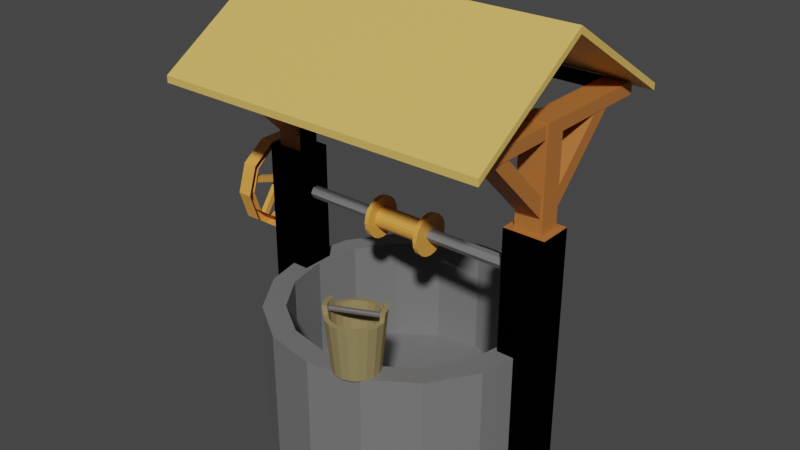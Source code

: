 # Source: pit.blend  (saved by Blender 3.6.13; exported with 4.5.12 LTS)
import bpy
from mathutils import Matrix  # noqa: F401  (used for matrix-valued properties, if any)

bpy.ops.wm.read_factory_settings(use_empty=True)
scene = bpy.context.scene
scene.name = 'Scene'

# ---- collections
col_collection = bpy.data.collections.new('Collection'); scene.collection.children.link(col_collection)

# ---- materials (node trees are filled in below, after node groups)
mat_roller = bpy.data.materials.new('roller')
mat_roller.use_transparent_shadow = False
mat_bucket = bpy.data.materials.new('bucket')
mat_bucket.use_transparent_shadow = False
mat_bucket2 = bpy.data.materials.new('bucket2')
mat_bucket2.use_transparent_shadow = False
mat_main = bpy.data.materials.new('main')
mat_main.use_transparent_shadow = False
mat_wood2 = bpy.data.materials.new('wood2')
mat_wood2.use_transparent_shadow = False
mat_roof = bpy.data.materials.new('roof')
mat_roof.use_transparent_shadow = False

# ---- node groups
ng_auto_smooth = bpy.data.node_groups.new('Auto Smooth', 'GeometryNodeTree')
_s = ng_auto_smooth.interface.new_socket(name='Geometry', in_out='OUTPUT', socket_type='NodeSocketGeometry')
_s = ng_auto_smooth.interface.new_socket(name='Geometry', in_out='INPUT', socket_type='NodeSocketGeometry')
_s = ng_auto_smooth.interface.new_socket(name='Angle', in_out='INPUT', socket_type='NodeSocketFloat')
_s.subtype = 'ANGLE'
_s.min_value = 0.0
_s.max_value = 3.142
ng_auto_smooth.is_modifier = True
_N = ng_auto_smooth.nodes; _L = ng_auto_smooth.links
n0 = _N.new('NodeGroupOutput'); n0.name = 'Group Output'; n0.location = (480, -100)
n1 = _N.new('NodeGroupInput'); n1.name = 'Group Input'; n1.location = (-420, -300)
n2 = _N.new('NodeGroupInput'); n2.name = 'Group Input.001'; n2.location = (-60, -100)
n3 = _N.new('GeometryNodeSetShadeSmooth'); n3.name = 'Set Shade Smooth'; n3.location = (120, -100)
n3.domain = 'EDGE'
n4 = _N.new('GeometryNodeSetShadeSmooth'); n4.name = 'Set Shade Smooth.001'; n4.location = (300, -100)
n5 = _N.new('GeometryNodeInputMeshEdgeAngle'); n5.name = 'Edge Angle'; n5.location = (-420, -220)
n6 = _N.new('GeometryNodeInputEdgeSmooth'); n6.name = 'Is Edge Smooth'; n6.location = (-60, -160)
n7 = _N.new('GeometryNodeInputShadeSmooth'); n7.name = 'Is Face Smooth'; n7.location = (-240, -340)
n8 = _N.new('FunctionNodeBooleanMath'); n8.name = 'Boolean Math'; n8.location = (-60, -220)
n9 = _N.new('FunctionNodeCompare'); n9.name = 'Compare'; n9.location = (-240, -180)
n9.operation = 'LESS_EQUAL'
_L.new(n5.outputs[0], n9.inputs[0])
_L.new(n4.outputs[0], n0.inputs[0])
_L.new(n1.outputs[1], n9.inputs[1])
_L.new(n9.outputs[0], n8.inputs[0])
_L.new(n7.outputs[0], n8.inputs[1])
_L.new(n2.outputs[0], n3.inputs[0])
_L.new(n6.outputs[0], n3.inputs[1])
_L.new(n3.outputs[0], n4.inputs[0])
_L.new(n8.outputs[0], n3.inputs[2])
n0.is_active_output = True

# ---- material node trees
mat_roller.use_nodes = True; mat_roller.node_tree.nodes.clear()
_N = mat_roller.node_tree.nodes; _L = mat_roller.node_tree.links
n0 = _N.new('ShaderNodeBsdfPrincipled'); n0.name = 'Principled BSDF'; n0.location = (10, 300)
n0.distribution = 'GGX'
n0.subsurface_method = 'RANDOM_WALK_SKIN'
n0.inputs[0].default_value = (0.8, 0.3606, 0.06353, 1.0)
n0.inputs[3].default_value = 1.45
n0.inputs[27].default_value = (0.0, 0.0, 0.0, 1.0)
n0.inputs[28].default_value = 1.0
n1 = _N.new('ShaderNodeOutputMaterial'); n1.name = 'Material Output'; n1.location = (300, 300)
_L.new(n0.outputs[0], n1.inputs[0])
n1.is_active_output = True
mat_bucket.use_nodes = True; mat_bucket.node_tree.nodes.clear()
_N = mat_bucket.node_tree.nodes; _L = mat_bucket.node_tree.links
n0 = _N.new('ShaderNodeBsdfPrincipled'); n0.name = 'Principled BSDF'; n0.location = (10, 300)
n0.distribution = 'GGX'
n0.subsurface_method = 'RANDOM_WALK_SKIN'
n0.inputs[0].default_value = (0.2957, 0.2318, 0.1039, 1.0)
n0.inputs[3].default_value = 1.45
n0.inputs[27].default_value = (0.0, 0.0, 0.0, 1.0)
n0.inputs[28].default_value = 1.0
n1 = _N.new('ShaderNodeOutputMaterial'); n1.name = 'Material Output'; n1.location = (300, 300)
_L.new(n0.outputs[0], n1.inputs[0])
n1.is_active_output = True
mat_bucket2.use_nodes = True; mat_bucket2.node_tree.nodes.clear()
_N = mat_bucket2.node_tree.nodes; _L = mat_bucket2.node_tree.links
n0 = _N.new('ShaderNodeBsdfPrincipled'); n0.name = 'Principled BSDF'; n0.location = (10, 300)
n0.distribution = 'GGX'
n0.subsurface_method = 'RANDOM_WALK_SKIN'
n0.inputs[0].default_value = (0.1193, 0.1082, 0.1021, 1.0)
n0.inputs[3].default_value = 1.45
n0.inputs[27].default_value = (0.0, 0.0, 0.0, 1.0)
n0.inputs[28].default_value = 1.0
n1 = _N.new('ShaderNodeOutputMaterial'); n1.name = 'Material Output'; n1.location = (300, 300)
_L.new(n0.outputs[0], n1.inputs[0])
n1.is_active_output = True
mat_main.use_nodes = True; mat_main.node_tree.nodes.clear()
_N = mat_main.node_tree.nodes; _L = mat_main.node_tree.links
n0 = _N.new('ShaderNodeBsdfPrincipled'); n0.name = 'Principled BSDF'; n0.location = (10, 300)
n0.distribution = 'GGX'
n0.subsurface_method = 'RANDOM_WALK_SKIN'
n0.inputs[0].default_value = (0.1734, 0.1734, 0.1734, 1.0)
n0.inputs[3].default_value = 1.45
n0.inputs[27].default_value = (0.0, 0.0, 0.0, 1.0)
n0.inputs[28].default_value = 1.0
n1 = _N.new('ShaderNodeOutputMaterial'); n1.name = 'Material Output'; n1.location = (300, 300)
_L.new(n0.outputs[0], n1.inputs[0])
n1.is_active_output = True
mat_wood2.use_nodes = True; mat_wood2.node_tree.nodes.clear()
_N = mat_wood2.node_tree.nodes; _L = mat_wood2.node_tree.links
n0 = _N.new('ShaderNodeBsdfPrincipled'); n0.name = 'Principled BSDF'; n0.location = (10, 300)
n0.distribution = 'GGX'
n0.subsurface_method = 'RANDOM_WALK_SKIN'
n0.inputs[0].default_value = (0.4672, 0.1608, 0.03677, 1.0)
n0.inputs[3].default_value = 1.45
n0.inputs[27].default_value = (0.0, 0.0, 0.0, 1.0)
n0.inputs[28].default_value = 1.0
n1 = _N.new('ShaderNodeOutputMaterial'); n1.name = 'Material Output'; n1.location = (300, 300)
_L.new(n0.outputs[0], n1.inputs[0])
n1.is_active_output = True
mat_roof.use_nodes = True; mat_roof.node_tree.nodes.clear()
_N = mat_roof.node_tree.nodes; _L = mat_roof.node_tree.links
n0 = _N.new('ShaderNodeBsdfPrincipled'); n0.name = 'Principled BSDF'; n0.location = (10, 300)
n0.distribution = 'GGX'
n0.subsurface_method = 'RANDOM_WALK_SKIN'
n0.inputs[0].default_value = (0.8, 0.5151, 0.1277, 1.0)
n0.inputs[3].default_value = 1.45
n0.inputs[27].default_value = (0.0, 0.0, 0.0, 1.0)
n0.inputs[28].default_value = 1.0
n1 = _N.new('ShaderNodeOutputMaterial'); n1.name = 'Material Output'; n1.location = (300, 300)
_L.new(n0.outputs[0], n1.inputs[0])
n1.is_active_output = True

# ---- world
world_world = bpy.data.worlds.new('World'); scene.world = world_world
world_world.use_nodes = True; world_world.node_tree.nodes.clear()
_N = world_world.node_tree.nodes; _L = world_world.node_tree.links
n0 = _N.new('ShaderNodeOutputWorld'); n0.name = 'World Output'; n0.location = (300, 300)
n1 = _N.new('ShaderNodeBackground'); n1.name = 'Background'; n1.location = (10, 300)
n1.inputs[0].default_value = (0.05088, 0.05088, 0.05088, 1.0)
_L.new(n1.outputs[0], n0.inputs[0])
n0.is_active_output = True
world_world.color = (0.05088, 0.05088, 0.05088)
world_world.use_sun_shadow = False
world_world.sun_shadow_jitter_overblur = 0.0

# ---- meshes
me_cylinder = bpy.data.meshes.new('Cylinder')
me_cylinder.from_pydata([(-1.288, 0.4, 1.762), (-1.386, 0.2999, 1.833), (-1.288, 0.3236, 1.997), (-1.386, 0.2844, 1.881), (-1.288, 0.1236, 2.142), (-1.386, 0.02502, 2.069), (-1.288, -0.1236, 2.142), (-1.386, -0.02502, 2.069), (-1.288, -0.3236, 1.997), (-1.386, -0.2844, 1.881), (-1.288, -0.4, 1.762), (-1.386, -0.2999, 1.833), (-1.288, -0.3236, 1.527), (-1.386, -0.2008, 1.528), (-1.288, -0.1236, 1.382), (-1.386, -0.1603, 1.499), (-1.288, 0.1236, 1.382), (-1.386, 0.1603, 1.499), (-1.288, 0.3236, 1.527), (-1.386, 0.2008, 1.528), (-1.408, 0.3236, 1.997), (-1.408, 0.4, 1.762), (-1.408, 0.1236, 2.142), (-1.408, -0.1236, 2.142), (-1.408, -0.3236, 1.997), (-1.408, -0.4, 1.762), (-1.408, -0.3236, 1.527), (-1.408, -0.1236, 1.382), (-1.408, 0.1236, 1.382), (-1.408, 0.3236, 1.527), (-1.342, 0.2844, 1.881), (-1.342, 0.2999, 1.833), (-1.342, 0.02502, 2.069), (-1.342, -0.02502, 2.069), (-1.342, -0.2844, 1.881), (-1.342, -0.2999, 1.833), (-1.342, -0.2008, 1.528), (-1.342, -0.1603, 1.499), (-1.342, 0.1603, 1.499), (-1.342, 0.2008, 1.528), (-1.408, 0.2613, 1.952), (-1.408, 0.323, 1.762), (-1.408, -0.09981, 2.069), (-1.408, 0.09981, 2.069), (-1.408, -0.323, 1.762), (-1.408, -0.2613, 1.952), (-1.408, -0.09981, 1.455), (-1.408, -0.2613, 1.572), (-1.408, 0.2613, 1.572), (-1.408, 0.09981, 1.455), (-1.319, 0.2613, 1.952), (-1.319, 0.323, 1.762), (-1.319, -0.09981, 2.069), (-1.319, 0.09981, 2.069), (-1.319, -0.323, 1.762), (-1.319, -0.2613, 1.952), (-1.319, -0.09981, 1.455), (-1.319, -0.2613, 1.572), (-1.319, 0.2613, 1.572), (-1.319, 0.09981, 1.455), (-1.386, 0.2844, 1.881), (-1.386, 0.2999, 1.833), (-1.386, -0.02502, 2.069), (-1.386, 0.02502, 2.069), (-1.386, -0.2999, 1.833), (-1.386, -0.2844, 1.881), (-1.386, -0.1603, 1.499), (-1.386, -0.2008, 1.528), (-1.386, 0.2008, 1.528), (-1.386, 0.1603, 1.499), (-1.342, 0.2844, 1.881), (-1.342, 0.2999, 1.833), (-1.342, -0.02502, 2.069), (-1.342, 0.02502, 2.069), (-1.342, -0.2999, 1.833), (-1.342, -0.2844, 1.881), (-1.342, -0.1603, 1.499), (-1.342, -0.2008, 1.528), (-1.342, 0.2008, 1.528), (-1.342, 0.1603, 1.499), (-1.386, 0.02878, 1.798), (-1.386, 0.04424, 1.75), (-1.386, -0.02502, 1.8), (-1.386, 0.02502, 1.8), (-1.386, -0.04424, 1.75), (-1.386, -0.02878, 1.798), (-1.386, -0.00232, 1.716), (-1.386, -0.04281, 1.746), (-1.386, 0.04281, 1.746), (-1.386, 0.00232, 1.716), (-1.342, 0.02878, 1.798), (-1.342, 0.04424, 1.75), (-1.342, -0.02502, 1.8), (-1.342, 0.02502, 1.8), (-1.342, -0.04424, 1.75), (-1.342, -0.02878, 1.798), (-1.342, -0.00232, 1.716), (-1.342, -0.04281, 1.746), (-1.342, 0.04281, 1.746), (-1.342, 0.00232, 1.716)], [], [(0, 21, 20, 2), (2, 20, 22, 4), (4, 22, 23, 6), (6, 23, 24, 8), (8, 24, 25, 10), (10, 25, 26, 12), (12, 26, 27, 14), (14, 27, 28, 16), (43, 40, 50, 53), (16, 28, 29, 18), (18, 29, 21, 0), (41, 40, 20, 21), (40, 43, 22, 20), (43, 42, 23, 22), (42, 45, 24, 23), (45, 44, 25, 24), (44, 47, 26, 25), (47, 46, 27, 26), (46, 49, 28, 27), (49, 48, 29, 28), (48, 41, 21, 29), (19, 17, 69, 68), (47, 44, 54, 57), (5, 32, 73, 63), (41, 48, 58, 51), (37, 15, 66, 76), (45, 42, 52, 55), (15, 13, 67, 66), (49, 46, 56, 59), (30, 3, 60, 70), (1, 3, 40, 41), (5, 7, 42, 43), (9, 11, 44, 45), (13, 15, 46, 47), (17, 19, 48, 49), (30, 31, 51, 50), (33, 32, 53, 52), (35, 34, 55, 54), (37, 36, 57, 56), (39, 38, 59, 58), (3, 30, 50, 40), (32, 5, 43, 53), (38, 17, 49, 59), (19, 39, 58, 48), (11, 35, 54, 44), (36, 13, 47, 57), (7, 33, 52, 42), (31, 1, 41, 51), (15, 37, 56, 46), (34, 9, 45, 55), (62, 63, 83, 82), (77, 76, 96, 97), (67, 77, 97, 87), (60, 61, 81, 80), (75, 74, 94, 95), (9, 34, 75, 65), (17, 38, 79, 69), (31, 30, 70, 71), (39, 19, 68, 78), (32, 33, 72, 73), (35, 11, 64, 74), (34, 35, 74, 75), (3, 1, 61, 60), (13, 36, 77, 67), (36, 37, 76, 77), (7, 5, 63, 62), (33, 7, 62, 72), (38, 39, 78, 79), (11, 9, 65, 64), (1, 31, 71, 61), (88, 89, 99, 98), (82, 83, 93, 92), (86, 87, 97, 96), (80, 81, 91, 90), (84, 85, 95, 94), (72, 62, 82, 92), (79, 78, 98, 99), (64, 65, 85, 84), (61, 71, 91, 81), (70, 60, 80, 90), (66, 67, 87, 86), (76, 66, 86, 96), (63, 73, 93, 83), (68, 69, 89, 88), (65, 75, 95, 85), (69, 79, 99, 89), (71, 70, 90, 91), (78, 68, 88, 98), (73, 72, 92, 93), (74, 64, 84, 94)])
_uv = me_cylinder.uv_layers.new(name='UVMap')
_uv.uv.foreach_set('vector', [1.0, 0.5, 1.0, 1.0, 0.9, 1.0, 0.9, 0.5, 0.9, 0.5, 0.9, 1.0, 0.8, 1.0, 0.8, 0.5, 0.8, 0.5, 0.8, 1.0, 0.7, 1.0, 0.7, 0.5, 0.7, 0.5, 0.7, 1.0, 0.6, 1.0, 0.6, 0.5, 0.6, 0.5, 0.6, 1.0, 0.5, 1.0, 0.5, 0.5, 0.5, 0.5, 0.5, 1.0, 0.4, 1.0, 0.4, 0.5, 0.4, 0.5, 0.4, 1.0, 0.3, 1.0, 0.3, 0.5, 0.3, 0.5, 0.3, 1.0, 0.2, 1.0, 0.2, 0.5, 0.4343, 0.3099, 0.3639, 0.4068, 0.3639, 0.4068, 0.4343, 0.3099, 0.2, 0.5, 0.2, 1.0, 0.1, 1.0, 0.1, 0.5, 0.1, 0.5, 0.1, 1.0, -7.451e-08, 1.0, -7.451e-08, 0.5, 0.25, 0.4438, 0.3639, 0.4068, 0.3911, 0.4442, 0.25, 0.49, 0.3639, 0.4068, 0.4343, 0.3099, 0.4783, 0.3242, 0.3911, 0.4442, 0.4343, 0.3099, 0.4343, 0.1901, 0.4783, 0.1758, 0.4783, 0.3242, 0.4343, 0.1901, 0.3639, 0.09321, 0.3911, 0.05584, 0.4783, 0.1758, 0.3639, 0.09321, 0.25, 0.0562, 0.25, 0.01, 0.3911, 0.05584, 0.25, 0.0562, 0.1361, 0.09321, 0.1089, 0.05584, 0.25, 0.01, 0.1361, 0.09321, 0.06569, 0.1901, 0.02175, 0.1758, 0.1089, 0.05584, 0.06569, 0.1901, 0.06569, 0.3099, 0.02175, 0.3242, 0.02175, 0.1758, 0.06569, 0.3099, 0.1361, 0.4068, 0.1089, 0.4442, 0.02175, 0.3242, 0.1361, 0.4068, 0.25, 0.4438, 0.25, 0.49, 0.1089, 0.4442, 0.1097, 0.3705, 0.09206, 0.3462, 0.09206, 0.3462, 0.1097, 0.3705, 0.1361, 0.09321, 0.25, 0.0562, 0.25, 0.0562, 0.1361, 0.09321, 0.4343, 0.265, 0.4343, 0.265, 0.4343, 0.265, 0.4343, 0.265, 0.25, 0.4438, 0.1361, 0.4068, 0.1361, 0.4068, 0.25, 0.4438, 0.09206, 0.1538, 0.09206, 0.1538, 0.09206, 0.1538, 0.09206, 0.1538, 0.3639, 0.09321, 0.4343, 0.1901, 0.4343, 0.1901, 0.3639, 0.09321, 0.09206, 0.1538, 0.1097, 0.1295, 0.1097, 0.1295, 0.09206, 0.1538, 0.06569, 0.3099, 0.06569, 0.1901, 0.06569, 0.1901, 0.06569, 0.3099, 0.3212, 0.4207, 0.3212, 0.4207, 0.3212, 0.4207, 0.3212, 0.4207, 0.2927, 0.4299, 0.3212, 0.4207, 0.3639, 0.4068, 0.25, 0.4438, 0.4343, 0.265, 0.4343, 0.235, 0.4343, 0.1901, 0.4343, 0.3099, 0.3212, 0.07935, 0.2927, 0.07007, 0.25, 0.0562, 0.3639, 0.09321, 0.1097, 0.1295, 0.09206, 0.1538, 0.06569, 0.1901, 0.1361, 0.09321, 0.09206, 0.3462, 0.1097, 0.3705, 0.1361, 0.4068, 0.06569, 0.3099, 0.3212, 0.4207, 0.2927, 0.4299, 0.25, 0.4438, 0.3639, 0.4068, 0.4343, 0.235, 0.4343, 0.265, 0.4343, 0.3099, 0.4343, 0.1901, 0.2927, 0.07007, 0.3212, 0.07935, 0.3639, 0.09321, 0.25, 0.0562, 0.09206, 0.1538, 0.1097, 0.1295, 0.1361, 0.09321, 0.06569, 0.1901, 0.1097, 0.3705, 0.09206, 0.3462, 0.06569, 0.3099, 0.1361, 0.4068, 0.3212, 0.4207, 0.3212, 0.4207, 0.3639, 0.4068, 0.3639, 0.4068, 0.4343, 0.265, 0.4343, 0.265, 0.4343, 0.3099, 0.4343, 0.3099, 0.09206, 0.3462, 0.09206, 0.3462, 0.06569, 0.3099, 0.06569, 0.3099, 0.1097, 0.3705, 0.1097, 0.3705, 0.1361, 0.4068, 0.1361, 0.4068, 0.2927, 0.07007, 0.2927, 0.07007, 0.25, 0.0562, 0.25, 0.0562, 0.1097, 0.1295, 0.1097, 0.1295, 0.1361, 0.09321, 0.1361, 0.09321, 0.4343, 0.235, 0.4343, 0.235, 0.4343, 0.1901, 0.4343, 0.1901, 0.2927, 0.4299, 0.2927, 0.4299, 0.25, 0.4438, 0.25, 0.4438, 0.09206, 0.1538, 0.09206, 0.1538, 0.06569, 0.1901, 0.06569, 0.1901, 0.3212, 0.07935, 0.3212, 0.07935, 0.3639, 0.09321, 0.3639, 0.09321, 0.4343, 0.235, 0.4343, 0.265, 0.4343, 0.265, 0.4343, 0.235, 0.1097, 0.1295, 0.09206, 0.1538, 0.09206, 0.1538, 0.1097, 0.1295, 0.1097, 0.1295, 0.1097, 0.1295, 0.1097, 0.1295, 0.1097, 0.1295, 0.3212, 0.4207, 0.2927, 0.4299, 0.2927, 0.4299, 0.3212, 0.4207, 0.3212, 0.07935, 0.2927, 0.07007, 0.2927, 0.07007, 0.3212, 0.07935, 0.3212, 0.07935, 0.3212, 0.07935, 0.3212, 0.07935, 0.3212, 0.07935, 0.09206, 0.3462, 0.09206, 0.3462, 0.09206, 0.3462, 0.09206, 0.3462, 0.2927, 0.4299, 0.3212, 0.4207, 0.3212, 0.4207, 0.2927, 0.4299, 0.1097, 0.3705, 0.1097, 0.3705, 0.1097, 0.3705, 0.1097, 0.3705, 0.4343, 0.265, 0.4343, 0.235, 0.4343, 0.235, 0.4343, 0.265, 0.2927, 0.07007, 0.2927, 0.07007, 0.2927, 0.07007, 0.2927, 0.07007, 0.3212, 0.07935, 0.2927, 0.07007, 0.2927, 0.07007, 0.3212, 0.07935, 0.3212, 0.4207, 0.2927, 0.4299, 0.2927, 0.4299, 0.3212, 0.4207, 0.1097, 0.1295, 0.1097, 0.1295, 0.1097, 0.1295, 0.1097, 0.1295, 0.1097, 0.1295, 0.09206, 0.1538, 0.09206, 0.1538, 0.1097, 0.1295, 0.4343, 0.235, 0.4343, 0.265, 0.4343, 0.265, 0.4343, 0.235, 0.4343, 0.235, 0.4343, 0.235, 0.4343, 0.235, 0.4343, 0.235, 0.09206, 0.3462, 0.1097, 0.3705, 0.1097, 0.3705, 0.09206, 0.3462, 0.2927, 0.07007, 0.3212, 0.07935, 0.3212, 0.07935, 0.2927, 0.07007, 0.2927, 0.4299, 0.2927, 0.4299, 0.2927, 0.4299, 0.2927, 0.4299, 0.1097, 0.3705, 0.09206, 0.3462, 0.09206, 0.3462, 0.1097, 0.3705, 0.4343, 0.235, 0.4343, 0.265, 0.4343, 0.265, 0.4343, 0.235, 0.09206, 0.1538, 0.1097, 0.1295, 0.1097, 0.1295, 0.09206, 0.1538, 0.3212, 0.4207, 0.2927, 0.4299, 0.2927, 0.4299, 0.3212, 0.4207, 0.2927, 0.07007, 0.3212, 0.07935, 0.3212, 0.07935, 0.2927, 0.07007, 0.4343, 0.235, 0.4343, 0.235, 0.4343, 0.235, 0.4343, 0.235, 0.09206, 0.3462, 0.1097, 0.3705, 0.1097, 0.3705, 0.09206, 0.3462, 0.2927, 0.07007, 0.3212, 0.07935, 0.3212, 0.07935, 0.2927, 0.07007, 0.2927, 0.4299, 0.2927, 0.4299, 0.2927, 0.4299, 0.2927, 0.4299, 0.3212, 0.4207, 0.3212, 0.4207, 0.3212, 0.4207, 0.3212, 0.4207, 0.09206, 0.1538, 0.1097, 0.1295, 0.1097, 0.1295, 0.09206, 0.1538, 0.09206, 0.1538, 0.09206, 0.1538, 0.09206, 0.1538, 0.09206, 0.1538, 0.4343, 0.265, 0.4343, 0.265, 0.4343, 0.265, 0.4343, 0.265, 0.1097, 0.3705, 0.09206, 0.3462, 0.09206, 0.3462, 0.1097, 0.3705, 0.3212, 0.07935, 0.3212, 0.07935, 0.3212, 0.07935, 0.3212, 0.07935, 0.09206, 0.3462, 0.09206, 0.3462, 0.09206, 0.3462, 0.09206, 0.3462, 0.2927, 0.4299, 0.3212, 0.4207, 0.3212, 0.4207, 0.2927, 0.4299, 0.1097, 0.3705, 0.1097, 0.3705, 0.1097, 0.3705, 0.1097, 0.3705, 0.4343, 0.265, 0.4343, 0.235, 0.4343, 0.235, 0.4343, 0.265, 0.2927, 0.07007, 0.2927, 0.07007, 0.2927, 0.07007, 0.2927, 0.07007])
me_cylinder.materials.append(mat_roller)
me_cylinder.update()
me_cylinder_002 = bpy.data.meshes.new('Cylinder.002')
me_cylinder_002.from_pydata([(-0.2793, 0.1704, 1.764), (-0.2435, 0.08798, 1.764), (-0.2793, 0.1621, 1.711), (-0.2435, 0.08368, 1.736), (-0.2793, 0.1379, 1.663), (-0.2435, 0.07118, 1.712), (-0.2793, 0.1002, 1.626), (-0.2435, 0.05171, 1.692), (-0.2793, 0.05267, 1.601), (-0.2435, 0.02719, 1.68), (-0.2793, 0.0, 1.593), (-0.2435, 0.0, 1.676), (-0.2793, -0.05267, 1.601), (-0.2435, -0.02719, 1.68), (-0.2793, -0.1002, 1.626), (-0.2435, -0.05171, 1.692), (-0.2793, -0.1379, 1.663), (-0.2435, -0.07118, 1.712), (-0.2793, -0.1621, 1.711), (-0.2435, -0.08368, 1.736), (-0.2793, -0.1704, 1.764), (-0.2435, -0.08798, 1.764), (-0.2793, -0.1621, 1.816), (-0.2435, -0.08368, 1.791), (-0.2793, -0.1379, 1.864), (-0.2435, -0.07118, 1.815), (-0.2793, -0.1002, 1.901), (-0.2435, -0.05171, 1.835), (-0.2793, -0.05267, 1.926), (-0.2435, -0.02719, 1.847), (-0.2793, 0.0, 1.934), (-0.2435, 0.0, 1.852), (-0.2793, 0.05267, 1.926), (-0.2435, 0.02719, 1.847), (-0.2793, 0.1002, 1.901), (-0.2435, 0.05171, 1.835), (-0.2793, 0.1379, 1.864), (-0.2435, 0.07118, 1.815), (-0.2793, 0.1621, 1.816), (-0.2435, 0.08368, 1.791), (0.1865, 0.1704, 1.764), (0.2223, 0.1704, 1.764), (0.1865, 0.1621, 1.711), (0.2223, 0.1621, 1.711), (0.1865, 0.1379, 1.663), (0.2223, 0.1379, 1.663), (0.1865, 0.1002, 1.626), (0.2223, 0.1002, 1.626), (0.1865, 0.05267, 1.601), (0.2223, 0.05267, 1.601), (0.1865, 0.0, 1.593), (0.2223, 0.0, 1.593), (0.1865, -0.05267, 1.601), (0.2223, -0.05267, 1.601), (0.1865, -0.1002, 1.626), (0.2223, -0.1002, 1.626), (0.1865, -0.1379, 1.663), (0.2223, -0.1379, 1.663), (0.1865, -0.1621, 1.711), (0.2223, -0.1621, 1.711), (0.1865, -0.1704, 1.764), (0.2223, -0.1704, 1.764), (0.1865, -0.1621, 1.816), (0.2223, -0.1621, 1.816), (0.1865, -0.1379, 1.864), (0.2223, -0.1379, 1.864), (0.1865, -0.1002, 1.901), (0.2223, -0.1002, 1.901), (0.1865, -0.05267, 1.926), (0.2223, -0.05267, 1.926), (0.1865, 0.0, 1.934), (0.2223, 0.0, 1.934), (0.1865, 0.05267, 1.926), (0.2223, 0.05267, 1.926), (0.1865, 0.1002, 1.901), (0.2223, 0.1002, 1.901), (0.1865, 0.1379, 1.864), (0.2223, 0.1379, 1.864), (0.1865, 0.1621, 1.816), (0.2223, 0.1621, 1.816), (-0.2435, 0.1621, 1.711), (-0.2435, 0.1704, 1.764), (-0.2435, 0.1379, 1.663), (-0.2435, 0.1002, 1.626), (-0.2435, 0.05267, 1.601), (-0.2435, 0.0, 1.593), (-0.2435, -0.05267, 1.601), (-0.2435, -0.1002, 1.626), (-0.2435, -0.1379, 1.663), (-0.2435, -0.1621, 1.711), (-0.2435, -0.1704, 1.764), (-0.2435, -0.1621, 1.816), (-0.2435, -0.1379, 1.864), (-0.2435, -0.1002, 1.901), (-0.2435, -0.05267, 1.926), (-0.2435, 0.0, 1.934), (-0.2435, 0.05267, 1.926), (-0.2435, 0.1002, 1.901), (-0.2435, 0.1379, 1.864), (-0.2435, 0.1621, 1.816), (0.1911, 0.08368, 1.736), (0.1911, 0.08798, 1.764), (0.1911, 0.07118, 1.712), (0.1911, 0.05171, 1.692), (0.1911, 0.02719, 1.68), (0.1911, 2.193e-16, 1.676), (0.1911, -0.02719, 1.68), (0.1911, -0.05171, 1.692), (0.1911, -0.07118, 1.712), (0.1911, -0.08368, 1.736), (0.1911, -0.08798, 1.764), (0.1911, -0.08368, 1.791), (0.1911, -0.07118, 1.815), (0.1911, -0.05171, 1.835), (0.1911, -0.02719, 1.847), (0.1911, 2.193e-16, 1.852), (0.1911, 0.02719, 1.847), (0.1911, 0.05171, 1.835), (0.1911, 0.07118, 1.815), (0.1911, 0.08368, 1.791)], [], [(0, 81, 80, 2), (2, 80, 82, 4), (4, 82, 83, 6), (6, 83, 84, 8), (8, 84, 85, 10), (10, 85, 86, 12), (12, 86, 87, 14), (14, 87, 88, 16), (16, 88, 89, 18), (18, 89, 90, 20), (20, 90, 91, 22), (22, 91, 92, 24), (24, 92, 93, 26), (26, 93, 94, 28), (28, 94, 95, 30), (30, 95, 96, 32), (32, 96, 97, 34), (34, 97, 98, 36), (31, 29, 114, 115), (36, 98, 99, 38), (38, 99, 81, 0), (0, 2, 4, 6, 8, 10, 12, 14, 16, 18, 20, 22, 24, 26, 28, 30, 32, 34, 36, 38), (40, 41, 43, 42), (42, 43, 45, 44), (44, 45, 47, 46), (46, 47, 49, 48), (48, 49, 51, 50), (50, 51, 53, 52), (52, 53, 55, 54), (54, 55, 57, 56), (56, 57, 59, 58), (58, 59, 61, 60), (60, 61, 63, 62), (62, 63, 65, 64), (64, 65, 67, 66), (66, 67, 69, 68), (68, 69, 71, 70), (70, 71, 73, 72), (72, 73, 75, 74), (74, 75, 77, 76), (43, 41, 79, 77, 75, 73, 71, 69, 67, 65, 63, 61, 59, 57, 55, 53, 51, 49, 47, 45), (76, 77, 79, 78), (78, 79, 41, 40), (40, 42, 44, 46, 48, 50, 52, 54, 56, 58, 60, 62, 64, 66, 68, 70, 72, 74, 76, 78), (1, 3, 80, 81), (3, 5, 82, 80), (5, 7, 83, 82), (7, 9, 84, 83), (9, 11, 85, 84), (11, 13, 86, 85), (13, 15, 87, 86), (15, 17, 88, 87), (17, 19, 89, 88), (19, 21, 90, 89), (21, 23, 91, 90), (23, 25, 92, 91), (25, 27, 93, 92), (27, 29, 94, 93), (29, 31, 95, 94), (31, 33, 96, 95), (33, 35, 97, 96), (35, 37, 98, 97), (37, 39, 99, 98), (39, 1, 81, 99), (100, 101, 119, 118, 117, 116, 115, 114, 113, 112, 111, 110, 109, 108, 107, 106, 105, 104, 103, 102), (17, 15, 107, 108), (3, 1, 101, 100), (33, 31, 115, 116), (19, 17, 108, 109), (5, 3, 100, 102), (35, 33, 116, 117), (21, 19, 109, 110), (7, 5, 102, 103), (37, 35, 117, 118), (23, 21, 110, 111), (9, 7, 103, 104), (39, 37, 118, 119), (25, 23, 111, 112), (11, 9, 104, 105), (1, 39, 119, 101), (27, 25, 112, 113), (13, 11, 105, 106), (29, 27, 113, 114), (15, 13, 106, 107)])
_uv = me_cylinder_002.uv_layers.new(name='UVMap')
_uv.uv.foreach_set('vector', [1.0, 0.5, 1.0, 1.0, 0.95, 1.0, 0.95, 0.5, 0.95, 0.5, 0.95, 1.0, 0.9, 1.0, 0.9, 0.5, 0.9, 0.5, 0.9, 1.0, 0.85, 1.0, 0.85, 0.5, 0.85, 0.5, 0.85, 1.0, 0.8, 1.0, 0.8, 0.5, 0.8, 0.5, 0.8, 1.0, 0.75, 1.0, 0.75, 0.5, 0.75, 0.5, 0.75, 1.0, 0.7, 1.0, 0.7, 0.5, 0.7, 0.5, 0.7, 1.0, 0.65, 1.0, 0.65, 0.5, 0.65, 0.5, 0.65, 1.0, 0.6, 1.0, 0.6, 0.5, 0.6, 0.5, 0.6, 1.0, 0.55, 1.0, 0.55, 0.5, 0.55, 0.5, 0.55, 1.0, 0.5, 1.0, 0.5, 0.5, 0.5, 0.5, 0.5, 1.0, 0.45, 1.0, 0.45, 0.5, 0.45, 0.5, 0.45, 1.0, 0.4, 1.0, 0.4, 0.5, 0.4, 0.5, 0.4, 1.0, 0.35, 1.0, 0.35, 0.5, 0.35, 0.5, 0.35, 1.0, 0.3, 1.0, 0.3, 0.5, 0.3, 0.5, 0.3, 1.0, 0.25, 1.0, 0.25, 0.5, 0.25, 0.5, 0.25, 1.0, 0.2, 1.0, 0.2, 0.5, 0.2, 0.5, 0.2, 1.0, 0.15, 1.0, 0.15, 0.5, 0.15, 0.5, 0.15, 1.0, 0.1, 1.0, 0.1, 0.5, 0.1261, 0.25, 0.1322, 0.2117, 0.1322, 0.2117, 0.1261, 0.25, 0.1, 0.5, 0.1, 1.0, 0.05, 1.0, 0.05, 0.5, 0.05, 0.5, 0.05, 1.0, -1.565e-07, 1.0, -1.565e-07, 0.5, 0.75, 0.49, 0.8242, 0.4783, 0.8911, 0.4442, 0.9442, 0.3911, 0.9783, 0.3242, 0.99, 0.25, 0.9783, 0.1758, 0.9442, 0.1089, 0.8911, 0.05584, 0.8242, 0.02175, 0.75, 0.01, 0.6758, 0.02175, 0.6089, 0.05584, 0.5558, 0.1089, 0.5217, 0.1758, 0.51, 0.25, 0.5217, 0.3242, 0.5558, 0.3911, 0.6089, 0.4442, 0.6758, 0.4783, 1.0, 0.5, 1.0, 1.0, 0.95, 1.0, 0.95, 0.5, 0.95, 0.5, 0.95, 1.0, 0.9, 1.0, 0.9, 0.5, 0.9, 0.5, 0.9, 1.0, 0.85, 1.0, 0.85, 0.5, 0.85, 0.5, 0.85, 1.0, 0.8, 1.0, 0.8, 0.5, 0.8, 0.5, 0.8, 1.0, 0.75, 1.0, 0.75, 0.5, 0.75, 0.5, 0.75, 1.0, 0.7, 1.0, 0.7, 0.5, 0.7, 0.5, 0.7, 1.0, 0.65, 1.0, 0.65, 0.5, 0.65, 0.5, 0.65, 1.0, 0.6, 1.0, 0.6, 0.5, 0.6, 0.5, 0.6, 1.0, 0.55, 1.0, 0.55, 0.5, 0.55, 0.5, 0.55, 1.0, 0.5, 1.0, 0.5, 0.5, 0.5, 0.5, 0.5, 1.0, 0.45, 1.0, 0.45, 0.5, 0.45, 0.5, 0.45, 1.0, 0.4, 1.0, 0.4, 0.5, 0.4, 0.5, 0.4, 1.0, 0.35, 1.0, 0.35, 0.5, 0.35, 0.5, 0.35, 1.0, 0.3, 1.0, 0.3, 0.5, 0.3, 0.5, 0.3, 1.0, 0.25, 1.0, 0.25, 0.5, 0.25, 0.5, 0.25, 1.0, 0.2, 1.0, 0.2, 0.5, 0.2, 0.5, 0.2, 1.0, 0.15, 1.0, 0.15, 0.5, 0.15, 0.5, 0.15, 1.0, 0.1, 1.0, 0.1, 0.5, 0.3242, 0.4783, 0.25, 0.49, 0.1758, 0.4783, 0.1089, 0.4442, 0.05584, 0.3911, 0.02175, 0.3242, 0.01, 0.25, 0.02175, 0.1758, 0.05584, 0.1089, 0.1089, 0.05584, 0.1758, 0.02175, 0.25, 0.01, 0.3242, 0.02175, 0.3911, 0.05584, 0.4442, 0.1089, 0.4783, 0.1758, 0.49, 0.25, 0.4783, 0.3242, 0.4442, 0.3911, 0.3911, 0.4442, 0.1, 0.5, 0.1, 1.0, 0.05, 1.0, 0.05, 0.5, 0.05, 0.5, 0.05, 1.0, -1.565e-07, 1.0, -1.565e-07, 0.5, 0.75, 0.49, 0.8242, 0.4783, 0.8911, 0.4442, 0.9442, 0.3911, 0.9783, 0.3242, 0.99, 0.25, 0.9783, 0.1758, 0.9442, 0.1089, 0.8911, 0.05584, 0.8242, 0.02175, 0.75, 0.01, 0.6758, 0.02175, 0.6089, 0.05584, 0.5558, 0.1089, 0.5217, 0.1758, 0.51, 0.25, 0.5217, 0.3242, 0.5558, 0.3911, 0.6089, 0.4442, 0.6758, 0.4783, 0.25, 0.3739, 0.2883, 0.3678, 0.3242, 0.4783, 0.25, 0.49, 0.2883, 0.3678, 0.3228, 0.3502, 0.3911, 0.4442, 0.3242, 0.4783, 0.3228, 0.3502, 0.3502, 0.3228, 0.4442, 0.3911, 0.3911, 0.4442, 0.3502, 0.3228, 0.3678, 0.2883, 0.4783, 0.3242, 0.4442, 0.3911, 0.3678, 0.2883, 0.3739, 0.25, 0.49, 0.25, 0.4783, 0.3242, 0.3739, 0.25, 0.3678, 0.2117, 0.4783, 0.1758, 0.49, 0.25, 0.3678, 0.2117, 0.3502, 0.1772, 0.4442, 0.1089, 0.4783, 0.1758, 0.3502, 0.1772, 0.3228, 0.1498, 0.3911, 0.05584, 0.4442, 0.1089, 0.3228, 0.1498, 0.2883, 0.1322, 0.3242, 0.02175, 0.3911, 0.05584, 0.2883, 0.1322, 0.25, 0.1261, 0.25, 0.01, 0.3242, 0.02175, 0.25, 0.1261, 0.2117, 0.1322, 0.1758, 0.02175, 0.25, 0.01, 0.2117, 0.1322, 0.1772, 0.1498, 0.1089, 0.05584, 0.1758, 0.02175, 0.1772, 0.1498, 0.1498, 0.1772, 0.05584, 0.1089, 0.1089, 0.05584, 0.1498, 0.1772, 0.1322, 0.2117, 0.02175, 0.1758, 0.05584, 0.1089, 0.1322, 0.2117, 0.1261, 0.25, 0.01, 0.25, 0.02175, 0.1758, 0.1261, 0.25, 0.1322, 0.2883, 0.02175, 0.3242, 0.01, 0.25, 0.1322, 0.2883, 0.1498, 0.3228, 0.05584, 0.3911, 0.02175, 0.3242, 0.1498, 0.3228, 0.1772, 0.3502, 0.1089, 0.4442, 0.05584, 0.3911, 0.1772, 0.3502, 0.2117, 0.3678, 0.1758, 0.4783, 0.1089, 0.4442, 0.2117, 0.3678, 0.25, 0.3739, 0.25, 0.49, 0.1758, 0.4783, 0.2883, 0.3678, 0.25, 0.3739, 0.2117, 0.3678, 0.1772, 0.3502, 0.1498, 0.3228, 0.1322, 0.2883, 0.1261, 0.25, 0.1322, 0.2117, 0.1498, 0.1772, 0.1772, 0.1498, 0.2117, 0.1322, 0.25, 0.1261, 0.2883, 0.1322, 0.3228, 0.1498, 0.3502, 0.1772, 0.3678, 0.2117, 0.3739, 0.25, 0.3678, 0.2883, 0.3502, 0.3228, 0.3228, 0.3502, 0.3228, 0.1498, 0.3502, 0.1772, 0.3502, 0.1772, 0.3228, 0.1498, 0.2883, 0.3678, 0.25, 0.3739, 0.25, 0.3739, 0.2883, 0.3678, 0.1322, 0.2883, 0.1261, 0.25, 0.1261, 0.25, 0.1322, 0.2883, 0.2883, 0.1322, 0.3228, 0.1498, 0.3228, 0.1498, 0.2883, 0.1322, 0.3228, 0.3502, 0.2883, 0.3678, 0.2883, 0.3678, 0.3228, 0.3502, 0.1498, 0.3228, 0.1322, 0.2883, 0.1322, 0.2883, 0.1498, 0.3228, 0.25, 0.1261, 0.2883, 0.1322, 0.2883, 0.1322, 0.25, 0.1261, 0.3502, 0.3228, 0.3228, 0.3502, 0.3228, 0.3502, 0.3502, 0.3228, 0.1772, 0.3502, 0.1498, 0.3228, 0.1498, 0.3228, 0.1772, 0.3502, 0.2117, 0.1322, 0.25, 0.1261, 0.25, 0.1261, 0.2117, 0.1322, 0.3678, 0.2883, 0.3502, 0.3228, 0.3502, 0.3228, 0.3678, 0.2883, 0.2117, 0.3678, 0.1772, 0.3502, 0.1772, 0.3502, 0.2117, 0.3678, 0.1772, 0.1498, 0.2117, 0.1322, 0.2117, 0.1322, 0.1772, 0.1498, 0.3739, 0.25, 0.3678, 0.2883, 0.3678, 0.2883, 0.3739, 0.25, 0.25, 0.3739, 0.2117, 0.3678, 0.2117, 0.3678, 0.25, 0.3739, 0.1498, 0.1772, 0.1772, 0.1498, 0.1772, 0.1498, 0.1498, 0.1772, 0.3678, 0.2117, 0.3739, 0.25, 0.3739, 0.25, 0.3678, 0.2117, 0.1322, 0.2117, 0.1498, 0.1772, 0.1498, 0.1772, 0.1322, 0.2117, 0.3502, 0.1772, 0.3678, 0.2117, 0.3678, 0.2117, 0.3502, 0.1772])
me_cylinder_002.materials.append(mat_roller)
me_cylinder_002.update()
me_cylinder_004 = bpy.data.meshes.new('Cylinder.004')
me_cylinder_004.from_pydata([(-0.001074, 0.1791, -0.3183), (-0.001074, 0.2232, 0.1128), (0.05734, 0.1693, -0.3183), (0.07166, 0.211, 0.1128), (0.1094, 0.1411, -0.3183), (0.1365, 0.1759, 0.1128), (0.1495, 0.09758, -0.3183), (0.1865, 0.1217, 0.1128), (0.1733, 0.04334, -0.3183), (0.2161, 0.05417, 0.1128), (0.1782, -0.01568, -0.3183), (0.2222, -0.01932, 0.1128), (0.1637, -0.07309, -0.3183), (0.2041, -0.0908, 0.1128), (0.1313, -0.1227, -0.3183), (0.1637, -0.1525, 0.1128), (0.08455, -0.159, -0.3183), (0.1055, -0.1978, 0.1128), (0.02854, -0.1783, -0.3183), (0.0358, -0.2218, 0.1128), (-0.03069, -0.1783, -0.3183), (-0.03794, -0.2218, 0.1128), (-0.0867, -0.159, -0.3183), (-0.1077, -0.1978, 0.1128), (-0.1334, -0.1227, -0.3183), (-0.1659, -0.1525, 0.1128), (-0.1658, -0.07309, -0.3183), (-0.2062, -0.0908, 0.1128), (-0.1804, -0.01568, -0.3183), (-0.2243, -0.01932, 0.1128), (-0.1755, 0.04334, -0.3183), (-0.2182, 0.05417, 0.1128), (-0.1517, 0.09758, -0.3183), (-0.1886, 0.1217, 0.1128), (-0.1116, 0.1411, -0.3183), (-0.1387, 0.1759, 0.1128), (-0.05949, 0.1693, -0.3183), (-0.07381, 0.211, 0.1128), (-0.001074, 0.1538, -0.2929), (-0.001074, 0.1875, 0.1164), (0.04913, 0.1454, -0.2929), (0.06008, 0.1773, 0.1164), (0.09389, 0.1212, -0.2929), (0.1146, 0.1478, 0.1164), (0.1284, 0.08375, -0.2929), (0.1566, 0.1022, 0.1164), (0.1488, 0.03714, -0.2929), (0.1815, 0.04542, 0.1164), (0.153, -0.01359, -0.2929), (0.1866, -0.01637, 0.1164), (0.1405, -0.06293, -0.2929), (0.1714, -0.07648, 0.1164), (0.1127, -0.1055, -0.2929), (0.1375, -0.1284, 0.1164), (0.07252, -0.1368, -0.2929), (0.08857, -0.1665, 0.1164), (0.02438, -0.1533, -0.2929), (0.02993, -0.1866, 0.1164), (-0.02652, -0.1533, -0.2929), (-0.03207, -0.1866, 0.1164), (-0.07466, -0.1368, -0.2929), (-0.09072, -0.1665, 0.1164), (-0.1148, -0.1055, -0.2929), (-0.1396, -0.1284, 0.1164), (-0.1427, -0.06293, -0.2929), (-0.1736, -0.07648, 0.1164), (-0.1552, -0.01359, -0.2929), (-0.1888, -0.01637, 0.1164), (-0.151, 0.03714, -0.2929), (-0.1837, 0.04542, 0.1164), (-0.1305, 0.08375, -0.2929), (-0.1588, 0.1022, 0.1164), (-0.09604, 0.1212, -0.2929), (-0.1168, 0.1478, 0.1164), (-0.05128, 0.1454, -0.2929), (-0.06223, 0.1773, 0.1164), (0.09389, 0.003201, 0.1397), (-0.08092, 0.03403, 0.1397), (0.09297, -0.002028, 0.1543), (-0.08185, 0.0288, 0.1543), (0.09064, -0.01527, 0.1621), (-0.08418, 0.01556, 0.1621), (0.08798, -0.03032, 0.1594), (-0.08683, 0.0005021, 0.1594), (0.08625, -0.04015, 0.1475), (-0.08857, -0.009325, 0.1475), (0.08625, -0.04015, 0.132), (-0.08857, -0.009325, 0.132), (0.08798, -0.03032, 0.1201), (-0.08683, 0.0005021, 0.1201), (0.09064, -0.01527, 0.1174), (-0.08418, 0.01556, 0.1174), (0.09297, -0.002028, 0.1251), (-0.08185, 0.0288, 0.1251), (0.2294, -0.01992, 0.184), (0.2233, 0.05357, 0.184), (0.2113, -0.0914, 0.184), (-0.2253, 0.05596, 0.184), (-0.2314, -0.01753, 0.184), (-0.1957, 0.1235, 0.184), (0.1939, -0.01698, 0.1876), (0.1888, 0.04481, 0.1876), (0.1787, -0.07708, 0.1876), (-0.1907, 0.0472, 0.1876), (-0.1958, -0.01459, 0.1876), (-0.1658, 0.104, 0.1876), (-0.2085, 0.05113, 0.1543), (-0.2076, 0.05636, 0.1397), (-0.2108, 0.03789, 0.1621), (-0.2135, 0.02283, 0.1594), (-0.2152, 0.013, 0.1475), (-0.2152, 0.013, 0.132), (-0.2135, 0.02283, 0.1201), (-0.2108, 0.03789, 0.1174), (-0.2085, 0.05113, 0.1251), (0.2171, -0.01853, 0.1397), (0.2162, -0.02375, 0.1543), (0.2139, -0.03699, 0.1621), (0.2112, -0.05205, 0.1594), (0.2095, -0.06188, 0.1475), (0.2095, -0.06188, 0.132), (0.2112, -0.05205, 0.1201), (0.2139, -0.03699, 0.1174), (0.2162, -0.02375, 0.1251)], [], [(0, 1, 3, 2), (2, 3, 5, 4), (4, 5, 7, 6), (6, 7, 9, 8), (8, 9, 11, 10), (10, 11, 13, 12), (12, 13, 15, 14), (14, 15, 17, 16), (16, 17, 19, 18), (18, 19, 21, 20), (20, 21, 23, 22), (22, 23, 25, 24), (24, 25, 27, 26), (26, 27, 29, 28), (28, 29, 31, 30), (30, 31, 33, 32), (32, 33, 35, 34), (34, 35, 37, 36), (36, 37, 1, 0), (0, 2, 4, 6, 8, 10, 12, 14, 16, 18, 20, 22, 24, 26, 28, 30, 32, 34, 36), (38, 40, 41, 39), (40, 42, 43, 41), (42, 44, 45, 43), (44, 46, 47, 45), (46, 48, 49, 47), (48, 50, 51, 49), (50, 52, 53, 51), (52, 54, 55, 53), (54, 56, 57, 55), (56, 58, 59, 57), (58, 60, 61, 59), (60, 62, 63, 61), (62, 64, 65, 63), (64, 66, 67, 65), (66, 68, 69, 67), (68, 70, 71, 69), (70, 72, 73, 71), (72, 74, 75, 73), (74, 38, 39, 75), (38, 74, 72, 70, 68, 66, 64, 62, 60, 58, 56, 54, 52, 50, 48, 46, 44, 42, 40), (3, 1, 39, 41), (5, 3, 41, 43), (7, 5, 43, 45), (9, 7, 45, 47), (29, 67, 104, 98), (67, 69, 103, 104), (15, 13, 51, 53), (17, 15, 53, 55), (19, 17, 55, 57), (21, 19, 57, 59), (23, 21, 59, 61), (25, 23, 61, 63), (27, 25, 63, 65), (29, 27, 65, 67), (97, 98, 104, 103, 105, 99), (94, 95, 101, 100, 102, 96), (35, 33, 71, 73), (37, 35, 73, 75), (1, 37, 75, 39), (84, 119, 118, 82, 83, 109, 110, 85), (88, 89, 112, 113, 91, 90, 122, 121), (69, 71, 105, 103), (9, 47, 101, 95), (49, 51, 102, 100), (33, 31, 97, 99), (47, 49, 100, 101), (31, 29, 98, 97), (13, 11, 94, 96), (11, 9, 95, 94), (71, 33, 99, 105), (51, 13, 96, 102), (106, 107, 114, 113, 112, 111, 110, 109, 108), (115, 116, 117, 118, 119, 120, 121, 122, 123), (78, 79, 106, 108, 81, 80, 117, 116), (86, 87, 111, 112, 89, 88, 121, 120), (80, 81, 108, 109, 83, 82, 118, 117), (92, 93, 114, 107, 77, 76, 115, 123), (84, 85, 110, 111, 87, 86, 120, 119), (76, 77, 107, 106, 79, 78, 116, 115), (90, 91, 113, 114, 93, 92, 123, 122)])
me_cylinder_004.polygons.foreach_set('material_index', [0, 0, 0, 0, 0, 0, 0, 0, 0, 0, 0, 0, 0, 0, 0, 0, 0, 0, 0, 0, 0, 0, 0, 0, 0, 0, 0, 0, 0, 0, 0, 0, 0, 0, 0, 0, 0, 0, 0, 0, 0, 0, 0, 0, 0, 0, 0, 0, 0, 0, 0, 0, 0, 0, 0, 0, 0, 0, 0, 1, 1, 0, 0, 0, 0, 0, 0, 0, 0, 0, 0, 0, 0, 1, 1, 1, 1, 1, 1, 1])
_uv = me_cylinder_004.uv_layers.new(name='UVMap')
_uv.uv.foreach_set('vector', [1.0, 0.5, 1.0, 1.0, 0.9474, 1.0, 0.9474, 0.5, 0.9474, 0.5, 0.9474, 1.0, 0.8947, 1.0, 0.8947, 0.5, 0.8947, 0.5, 0.8947, 1.0, 0.8421, 1.0, 0.8421, 0.5, 0.8421, 0.5, 0.8421, 1.0, 0.7895, 1.0, 0.7895, 0.5, 0.7895, 0.5, 0.7895, 1.0, 0.7368, 1.0, 0.7368, 0.5, 0.7368, 0.5, 0.7368, 1.0, 0.6842, 1.0, 0.6842, 0.5, 0.6842, 0.5, 0.6842, 1.0, 0.6316, 1.0, 0.6316, 0.5, 0.6316, 0.5, 0.6316, 1.0, 0.5789, 1.0, 0.5789, 0.5, 0.5789, 0.5, 0.5789, 1.0, 0.5263, 1.0, 0.5263, 0.5, 0.5263, 0.5, 0.5263, 1.0, 0.4737, 1.0, 0.4737, 0.5, 0.4737, 0.5, 0.4737, 1.0, 0.4211, 1.0, 0.4211, 0.5, 0.4211, 0.5, 0.4211, 1.0, 0.3684, 1.0, 0.3684, 0.5, 0.3684, 0.5, 0.3684, 1.0, 0.3158, 1.0, 0.3158, 0.5, 0.3158, 0.5, 0.3158, 1.0, 0.2632, 1.0, 0.2632, 0.5, 0.2632, 0.5, 0.2632, 1.0, 0.2105, 1.0, 0.2105, 0.5, 0.2105, 0.5, 0.2105, 1.0, 0.1579, 1.0, 0.1579, 0.5, 0.1579, 0.5, 0.1579, 1.0, 0.1053, 1.0, 0.1053, 0.5, 0.1053, 0.5, 0.1053, 1.0, 0.05263, 1.0, 0.05263, 0.5, 0.05263, 0.5, 0.05263, 1.0, 1.416e-07, 1.0, 1.416e-07, 0.5, 0.75, 0.49, 0.8279, 0.477, 0.8974, 0.4394, 0.9509, 0.3813, 0.9827, 0.3089, 0.9892, 0.2302, 0.9698, 0.1536, 0.9266, 0.08745, 0.8642, 0.03893, 0.7895, 0.01327, 0.7105, 0.01327, 0.6358, 0.03893, 0.5734, 0.08745, 0.5302, 0.1536, 0.5108, 0.2302, 0.5173, 0.3089, 0.5491, 0.3813, 0.6026, 0.4394, 0.6721, 0.477, 1.0, 0.5, 0.9474, 0.5, 0.9474, 1.0, 1.0, 1.0, 0.9474, 0.5, 0.8947, 0.5, 0.8947, 1.0, 0.9474, 1.0, 0.8947, 0.5, 0.8421, 0.5, 0.8421, 1.0, 0.8947, 1.0, 0.8421, 0.5, 0.7895, 0.5, 0.7895, 1.0, 0.8421, 1.0, 0.7895, 0.5, 0.7368, 0.5, 0.7368, 1.0, 0.7895, 1.0, 0.7368, 0.5, 0.6842, 0.5, 0.6842, 1.0, 0.7368, 1.0, 0.6842, 0.5, 0.6316, 0.5, 0.6316, 1.0, 0.6842, 1.0, 0.6316, 0.5, 0.5789, 0.5, 0.5789, 1.0, 0.6316, 1.0, 0.5789, 0.5, 0.5263, 0.5, 0.5263, 1.0, 0.5789, 1.0, 0.5263, 0.5, 0.4737, 0.5, 0.4737, 1.0, 0.5263, 1.0, 0.4737, 0.5, 0.4211, 0.5, 0.4211, 1.0, 0.4737, 1.0, 0.4211, 0.5, 0.3684, 0.5, 0.3684, 1.0, 0.4211, 1.0, 0.3684, 0.5, 0.3158, 0.5, 0.3158, 1.0, 0.3684, 1.0, 0.3158, 0.5, 0.2632, 0.5, 0.2632, 1.0, 0.3158, 1.0, 0.2632, 0.5, 0.2105, 0.5, 0.2105, 1.0, 0.2632, 1.0, 0.2105, 0.5, 0.1579, 0.5, 0.1579, 1.0, 0.2105, 1.0, 0.1579, 0.5, 0.1053, 0.5, 0.1053, 1.0, 0.1579, 1.0, 0.1053, 0.5, 0.05263, 0.5, 0.05263, 1.0, 0.1053, 1.0, 0.05263, 0.5, 1.416e-07, 0.5, 1.416e-07, 1.0, 0.05263, 1.0, 0.75, 0.49, 0.6721, 0.477, 0.6026, 0.4394, 0.5491, 0.3813, 0.5173, 0.3089, 0.5108, 0.2302, 0.5302, 0.1536, 0.5734, 0.08745, 0.6358, 0.03893, 0.7105, 0.01327, 0.7895, 0.01327, 0.8642, 0.03893, 0.9266, 0.08745, 0.9698, 0.1536, 0.9892, 0.2302, 0.9827, 0.3089, 0.9509, 0.3813, 0.8974, 0.4394, 0.8279, 0.477, 0.9474, 1.0, 1.0, 1.0, 1.0, 1.0, 0.9474, 1.0, 0.8947, 1.0, 0.9474, 1.0, 0.9474, 1.0, 0.8947, 1.0, 0.8421, 1.0, 0.8947, 1.0, 0.8947, 1.0, 0.8421, 1.0, 0.7895, 1.0, 0.8421, 1.0, 0.8421, 1.0, 0.7895, 1.0, 0.2632, 1.0, 0.2632, 1.0, 0.2632, 1.0, 0.2632, 1.0, 0.2632, 1.0, 0.2105, 1.0, 0.2105, 1.0, 0.2632, 1.0, 0.6316, 1.0, 0.6842, 1.0, 0.6842, 1.0, 0.6316, 1.0, 0.5789, 1.0, 0.6316, 1.0, 0.6316, 1.0, 0.5789, 1.0, 0.5263, 1.0, 0.5789, 1.0, 0.5789, 1.0, 0.5263, 1.0, 0.4737, 1.0, 0.5263, 1.0, 0.5263, 1.0, 0.4737, 1.0, 0.4211, 1.0, 0.4737, 1.0, 0.4737, 1.0, 0.4211, 1.0, 0.3684, 1.0, 0.4211, 1.0, 0.4211, 1.0, 0.3684, 1.0, 0.3158, 1.0, 0.3684, 1.0, 0.3684, 1.0, 0.3158, 1.0, 0.2632, 1.0, 0.3158, 1.0, 0.3158, 1.0, 0.2632, 1.0, 0.2105, 1.0, 0.2632, 1.0, 0.2632, 1.0, 0.2105, 1.0, 0.1579, 1.0, 0.1579, 1.0, 0.7368, 1.0, 0.7895, 1.0, 0.7895, 1.0, 0.7368, 1.0, 0.6842, 1.0, 0.6842, 1.0, 0.1053, 1.0, 0.1579, 1.0, 0.1579, 1.0, 0.1053, 1.0, 0.05263, 1.0, 0.1053, 1.0, 0.1053, 1.0, 0.05263, 1.0, 1.416e-07, 1.0, 0.05263, 1.0, 0.05263, 1.0, 1.416e-07, 1.0, 0.5556, 0.5, 0.5556, 0.5, 0.6667, 0.5, 0.6667, 0.5, 0.6667, 1.0, 0.6667, 1.0, 0.5556, 1.0, 0.5556, 1.0, 0.3333, 0.5, 0.3333, 1.0, 0.3333, 1.0, 0.2222, 1.0, 0.2222, 1.0, 0.2222, 0.5, 0.2222, 0.5, 0.3333, 0.5, 0.2105, 1.0, 0.1579, 1.0, 0.1579, 1.0, 0.2105, 1.0, 0.7895, 1.0, 0.7895, 1.0, 0.7895, 1.0, 0.7895, 1.0, 0.7368, 1.0, 0.6842, 1.0, 0.6842, 1.0, 0.7368, 1.0, 0.1579, 1.0, 0.2105, 1.0, 0.2105, 1.0, 0.1579, 1.0, 0.7895, 1.0, 0.7368, 1.0, 0.7368, 1.0, 0.7895, 1.0, 0.2105, 1.0, 0.2632, 1.0, 0.2632, 1.0, 0.2105, 1.0, 0.6842, 1.0, 0.7368, 1.0, 0.7368, 1.0, 0.6842, 1.0, 0.7368, 1.0, 0.7895, 1.0, 0.7895, 1.0, 0.7368, 1.0, 0.1579, 1.0, 0.1579, 1.0, 0.1579, 1.0, 0.1579, 1.0, 0.6842, 1.0, 0.6842, 1.0, 0.6842, 1.0, 0.6842, 1.0, 0.4043, 0.4338, 0.25, 0.49, 0.09573, 0.4338, 0.01365, 0.2917, 0.04215, 0.13, 0.1679, 0.02447, 0.3321, 0.02447, 0.4578, 0.13, 0.4864, 0.2917, 0.75, 0.49, 0.9043, 0.4338, 0.9864, 0.2917, 0.9578, 0.13, 0.8321, 0.02447, 0.6679, 0.02447, 0.5422, 0.13, 0.5136, 0.2917, 0.5957, 0.4338, 0.8889, 0.5, 0.8889, 1.0, 0.8889, 1.0, 0.7778, 1.0, 0.7778, 1.0, 0.7778, 0.5, 0.7778, 0.5, 0.8889, 0.5, 0.4444, 0.5, 0.4444, 1.0, 0.4444, 1.0, 0.3333, 1.0, 0.3333, 1.0, 0.3333, 0.5, 0.3333, 0.5, 0.4444, 0.5, 0.7778, 0.5, 0.7778, 1.0, 0.7778, 1.0, 0.6667, 1.0, 0.6667, 1.0, 0.6667, 0.5, 0.6667, 0.5, 0.7778, 0.5, 0.1111, 0.5, 0.1111, 1.0, 0.1111, 1.0, 4.47e-08, 1.0, 4.47e-08, 1.0, 4.47e-08, 0.5, 4.47e-08, 0.5, 0.1111, 0.5, 0.5556, 0.5, 0.5556, 1.0, 0.5556, 1.0, 0.4444, 1.0, 0.4444, 1.0, 0.4444, 0.5, 0.4444, 0.5, 0.5556, 0.5, 1.0, 0.5, 1.0, 1.0, 1.0, 1.0, 0.8889, 1.0, 0.8889, 1.0, 0.8889, 0.5, 0.8889, 0.5, 1.0, 0.5, 0.2222, 0.5, 0.2222, 1.0, 0.2222, 1.0, 0.1111, 1.0, 0.1111, 1.0, 0.1111, 0.5, 0.1111, 0.5, 0.2222, 0.5])
me_cylinder_004.materials.append(mat_bucket)
me_cylinder_004.materials.append(mat_bucket2)
me_cylinder_004.update()
me_cylinder_001 = bpy.data.meshes.new('Cylinder.001')
me_cylinder_001.from_pydata([(-0.9604, 0.05037, 1.764), (-0.9604, 0.02517, 1.72), (-0.9604, -0.02523, 1.72), (-0.9604, -0.05043, 1.764), (-0.9604, -0.02523, 1.808), (-0.9604, 0.02517, 1.808), (0.0, 1.12, 0.0), (0.0, 0.9389, 1.12), (0.0, -1.12, 0.0), (0.0, -0.9389, 1.12), (-0.4286, -1.035, 0.0), (-0.3593, -0.8675, 1.12), (-0.792, -0.792, 0.0), (-0.6639, -0.6639, 1.12), (-1.035, -0.4286, 0.0), (-0.8675, -0.3593, 1.12), (-1.12, 0.0, 0.0), (-0.9389, 0.0, 1.12), (-1.035, 0.4286, 0.0), (-0.8675, 0.3593, 1.12), (-0.792, 0.792, 0.0), (-0.6639, 0.6639, 1.12), (-0.4286, 1.035, 0.0), (-0.3593, 0.8675, 1.12), (0.0, 1.12, 1.12), (0.0, -1.12, 1.12), (-0.4286, -1.035, 1.12), (-0.792, -0.792, 1.12), (-1.035, -0.4286, 1.12), (-1.12, 0.0, 1.12), (-1.035, 0.4286, 1.12), (-0.792, 0.792, 1.12), (-0.4286, 1.035, 1.12), (0.0, 0.9389, 0.217), (0.0, -0.9389, 0.217), (-0.3593, -0.8675, 0.217), (-0.6639, -0.6639, 0.217), (-0.8675, -0.3593, 0.217), (-0.9389, 0.0, 0.217), (-0.8675, 0.3593, 0.217), (-0.6639, 0.6639, 0.217), (-0.3593, 0.8675, 0.217), (0.4286, -1.035, 0.0), (0.3593, -0.8675, 1.12), (0.792, -0.792, 0.0), (0.6639, -0.6639, 1.12), (1.035, -0.4286, 0.0), (0.8675, -0.3593, 1.12), (1.12, 0.0, 0.0), (0.9389, 0.0, 1.12), (1.035, 0.4286, 0.0), (0.8675, 0.3593, 1.12), (0.792, 0.792, 0.0), (0.6639, 0.6639, 1.12), (0.4286, 1.035, 0.0), (0.3593, 0.8675, 1.12), (0.4286, -1.035, 1.12), (0.792, -0.792, 1.12), (1.035, -0.4286, 1.12), (1.12, 0.0, 1.12), (1.035, 0.4286, 1.12), (0.792, 0.792, 1.12), (0.4286, 1.035, 1.12), (0.3593, -0.8675, 0.217), (0.6639, -0.6639, 0.217), (0.8675, -0.3593, 0.217), (0.9389, 0.0, 0.217), (0.8675, 0.3593, 0.217), (0.6639, 0.6639, 0.217), (0.3593, 0.8675, 0.217), (-1.022, -0.9072, 2.923), (1.044, -0.9072, 2.923), (-1.022, -0.756, 2.923), (1.044, -0.756, 2.923), (-1.003, -0.05043, 2.873), (-1.003, 0.05037, 2.873), (-1.003, -0.05043, 2.923), (-1.003, 0.05037, 2.923), (-1.221, 0.9959, 2.923), (-1.221, 0.9959, 2.822), (-1.019, 1.053, 2.923), (-1.019, 0.9959, 2.822), (-1.221, -0.9455, 2.822), (-1.221, -0.9455, 2.923), (-1.019, -0.9455, 2.822), (-1.019, -1.027, 2.923), (-1.288, -0.14, 0.0), (-1.23, -0.0915, 2.124), (-1.288, 0.14, 0.0), (-1.23, 0.0915, 2.124), (-0.952, -0.14, 0.0), (-1.01, -0.0915, 2.124), (-0.952, 0.14, 0.0), (-1.01, 0.0915, 2.124), (0.952, -0.14, 0.0), (1.01, -0.0915, 2.124), (0.952, 0.14, 0.0), (1.01, 0.0915, 2.124), (1.288, -0.14, 0.0), (1.23, -0.0915, 2.124), (1.288, 0.14, 0.0), (1.23, 0.0915, 2.124), (-1.288, -0.14, 2.124), (-1.288, 0.14, 2.124), (-0.952, 0.14, 2.124), (-0.952, -0.14, 2.124), (0.952, -0.14, 2.124), (0.952, 0.14, 2.124), (1.288, 0.14, 2.124), (1.288, -0.14, 2.124), (-1.23, -0.0915, 2.935), (-1.23, 0.0915, 2.935), (-1.01, 0.0915, 2.935), (-1.01, -0.0915, 2.935), (1.01, -0.0915, 2.935), (1.01, 0.0915, 2.935), (1.23, 0.0915, 2.935), (1.23, -0.0915, 2.935), (-1.019, -0.0915, 2.822), (-1.221, -0.0915, 2.822), (-1.019, -0.0915, 2.923), (-1.221, -0.0915, 2.923), (-1.221, 0.0915, 2.822), (-1.019, 0.0915, 2.822), (-1.019, 0.0915, 2.923), (-1.221, 0.0915, 2.923), (1.019, 1.053, 2.923), (1.019, 0.9959, 2.822), (1.221, 0.9959, 2.923), (1.221, 0.9959, 2.822), (1.019, -0.9455, 2.822), (1.019, -1.027, 2.923), (1.221, -0.9455, 2.822), (1.221, -0.9455, 2.923), (1.221, -0.0915, 2.822), (1.019, -0.0915, 2.822), (1.221, -0.0915, 2.923), (1.019, -0.0915, 2.923), (1.019, 0.0915, 2.822), (1.221, 0.0915, 2.822), (1.221, 0.0915, 2.923), (1.019, 0.0915, 2.923), (-1.019, 0.9576, 2.923), (1.019, 0.9576, 2.923), (-1.019, 0.8064, 2.923), (1.019, 0.8064, 2.923), (1.019, 0.8064, 2.873), (-1.019, 0.8064, 2.873), (1.019, 0.9576, 2.873), (-1.019, 0.9576, 2.873), (1.01, 0.05037, 2.923), (1.01, -0.05043, 2.923), (1.01, -0.05043, 2.873), (1.01, 0.05037, 2.873), (1.019, -0.756, 2.923), (-1.022, -0.756, 2.923), (-1.019, -0.756, 2.923), (1.044, -0.756, 2.923), (1.019, -0.756, 2.873), (-1.019, -0.756, 2.873), (1.019, -0.9072, 2.873), (-1.019, -0.9072, 2.873), (1.044, -0.9072, 2.923), (1.019, -0.9072, 2.923), (-1.019, -0.9072, 2.923), (-1.022, -0.9072, 2.923), (-1.019, 0.0, 3.584), (1.019, 0.0, 3.584), (-1.019, 0.0, 3.584), (1.019, 0.0, 3.584), (-1.019, 1.053, 2.868), (1.019, 1.053, 2.868), (-1.019, -1.027, 2.868), (1.019, -1.027, 2.868), (-1.019, 0.0, 3.529), (1.019, 0.0, 3.529), (-1.019, 0.0, 3.529), (1.019, 0.0, 3.529), (-1.374, 1.053, 2.923), (-1.374, 0.0, 3.584), (-1.374, -1.027, 2.923), (-1.374, 0.0, 3.584), (-1.374, 1.053, 2.868), (-1.374, 0.0, 3.529), (-1.374, -1.027, 2.868), (-1.374, 0.0, 3.529), (1.367, 0.0, 3.584), (1.367, 1.053, 2.923), (1.367, 0.0, 3.584), (1.367, -1.027, 2.923), (1.367, 0.0, 3.529), (1.367, 1.053, 2.868), (1.367, 0.0, 3.529), (1.367, -1.027, 2.868), (-1.022, -0.9072, 2.923), (1.044, -0.9072, 2.923), (-1.022, -0.756, 2.923), (1.044, -0.756, 2.923), (-1.003, -0.05043, 2.873), (-1.003, 0.05037, 2.873), (-1.003, -0.05043, 2.923), (-1.003, 0.05037, 2.923), (-1.288, -0.14, 0.0), (-1.23, -0.0915, 2.124), (-1.288, 0.14, 0.0), (-1.23, 0.0915, 2.124), (-0.952, -0.14, 0.0), (-1.01, -0.0915, 2.124), (-0.952, 0.14, 0.0), (-1.01, 0.0915, 2.124), (0.952, -0.14, 0.0), (0.952, 0.14, 0.0), (1.288, -0.14, 0.0), (1.288, 0.14, 0.0), (-1.288, -0.14, 2.124), (-1.288, 0.14, 2.124), (-0.952, 0.14, 2.124), (-0.952, -0.14, 2.124), (0.952, -0.14, 2.124), (0.952, 0.14, 2.124), (1.288, 0.14, 2.124), (1.288, -0.14, 2.124), (-1.23, -0.0915, 2.935), (-1.23, 0.0915, 2.935), (-1.01, 0.0915, 2.935), (-1.01, -0.0915, 2.935), (-1.019, 0.9576, 2.923), (1.019, 0.9576, 2.923), (-1.019, 0.8064, 2.923), (1.019, 0.8064, 2.923), (1.019, 0.8064, 2.873), (-1.019, 0.8064, 2.873), (1.019, 0.9576, 2.873), (-1.019, 0.9576, 2.873), (1.01, 0.05037, 2.923), (1.01, -0.05043, 2.923), (1.01, -0.05043, 2.873), (1.01, 0.05037, 2.873), (1.019, -0.756, 2.873), (-1.019, -0.756, 2.873), (1.019, -0.9072, 2.873), (-1.019, -0.9072, 2.873), (-1.216, -0.0788, 2.236), (-1.216, -0.6728, 2.83), (-1.216, 0.000398, 2.315), (-1.216, -0.5936, 2.909), (-1.024, -0.0788, 2.236), (-1.024, -0.6728, 2.83), (-1.024, 0.000398, 2.315), (-1.024, -0.5936, 2.909), (-1.216, 0.003847, 2.315), (-1.216, 0.5978, 2.909), (-1.216, 0.08304, 2.236), (-1.216, 0.677, 2.83), (-1.024, 0.003847, 2.315), (-1.024, 0.5978, 2.909), (-1.024, 0.08304, 2.236), (-1.024, 0.677, 2.83), (1.024, -0.0788, 2.236), (1.024, -0.6728, 2.83), (1.024, 0.000398, 2.315), (1.024, -0.5936, 2.909), (1.216, -0.0788, 2.236), (1.216, -0.6728, 2.83), (1.216, 0.000398, 2.315), (1.216, -0.5936, 2.909), (1.024, 0.003847, 2.315), (1.024, 0.5978, 2.909), (1.024, 0.08304, 2.236), (1.024, 0.677, 2.83), (1.216, 0.003847, 2.315), (1.216, 0.5978, 2.909), (1.216, 0.08304, 2.236), (1.216, 0.677, 2.83), (0.952, 0.05037, 1.764), (0.952, 0.05037, 1.764), (-0.952, 0.05037, 1.764), (-0.952, 0.05037, 1.764), (0.952, -0.05043, 1.764), (0.952, -0.05043, 1.764), (-0.952, -0.05043, 1.764), (-0.952, -0.05043, 1.764), (0.952, -0.02523, 1.72), (0.952, -0.02523, 1.72), (-0.952, -0.02523, 1.72), (-0.952, -0.02523, 1.72), (0.952, 0.02517, 1.808), (0.952, 0.02517, 1.808), (-0.952, 0.02517, 1.808), (-0.952, 0.02517, 1.808), (0.952, 0.02517, 1.72), (0.952, 0.02517, 1.72), (-0.952, 0.02517, 1.72), (-0.952, 0.02517, 1.72), (0.952, -0.02523, 1.808), (0.952, -0.02523, 1.808), (-0.952, -0.02523, 1.808), (-0.952, -0.02523, 1.808), (-1.409, -0.05043, 1.764), (-1.409, -0.02523, 1.72), (-1.409, 0.02517, 1.72), (-1.409, 0.05037, 1.764), (-1.409, -0.02523, 1.808), (-1.409, 0.02517, 1.808)], [], [(0, 5, 288, 276, 274, 286, 289, 277), (3, 2, 284, 280), (4, 3, 280, 296), (1, 0, 277, 293, 290, 274, 276, 292), (2, 1, 292, 284), (5, 4, 296, 288), (5, 0, 301, 303), (8, 25, 26, 10), (10, 26, 27, 12), (12, 27, 28, 14), (14, 28, 29, 16), (16, 29, 30, 18), (18, 30, 31, 20), (15, 13, 36, 37), (20, 31, 32, 22), (22, 32, 24, 6), (9, 11, 26, 25), (11, 13, 27, 26), (13, 15, 28, 27), (15, 17, 29, 28), (17, 19, 30, 29), (19, 21, 31, 30), (21, 23, 32, 31), (23, 7, 24, 32), (10, 12, 14, 16, 18, 20, 22, 6, 54, 52, 50, 48, 46, 44, 42, 8), (17, 15, 37, 38), (19, 17, 38, 39), (21, 19, 39, 40), (23, 21, 40, 41), (7, 23, 41, 33), (11, 9, 34, 35), (13, 11, 35, 36), (8, 42, 56, 25), (42, 44, 57, 56), (44, 46, 58, 57), (46, 48, 59, 58), (48, 50, 60, 59), (50, 52, 61, 60), (47, 65, 64, 45), (52, 54, 62, 61), (54, 6, 24, 62), (9, 25, 56, 43), (43, 56, 57, 45), (45, 57, 58, 47), (47, 58, 59, 49), (49, 59, 60, 51), (51, 60, 61, 53), (53, 61, 62, 55), (55, 62, 24, 7), (49, 66, 65, 47), (51, 67, 66, 49), (53, 68, 67, 51), (55, 69, 68, 53), (7, 33, 69, 55), (43, 63, 34, 9), (45, 64, 63, 43), (70, 71, 73, 72), (72, 73, 157, 154, 158, 159, 156, 155), (72, 155, 165, 70), (77, 75, 74, 76), (86, 102, 103, 88), (88, 103, 104, 92), (92, 104, 276, 292, 284, 280, 105, 90), (90, 105, 102, 86), (88, 92, 90, 86), (101, 97, 115, 116), (94, 106, 279, 283, 291, 275, 107, 96), (96, 107, 108, 100), (100, 108, 109, 98), (98, 109, 106, 94), (96, 100, 98, 94), (95, 99, 117, 114), (87, 89, 103, 102), (89, 93, 104, 103), (93, 91, 105, 104), (91, 87, 102, 105), (95, 97, 107, 106), (97, 101, 108, 107), (101, 99, 109, 108), (99, 95, 106, 109), (112, 111, 110, 113), (116, 115, 114, 117), (87, 91, 113, 120, 118, 119, 110), (93, 89, 111, 122, 123, 112), (99, 101, 116, 117), (97, 95, 114, 151, 152, 153, 150, 115), (91, 93, 112, 113), (89, 87, 110, 111), (110, 119, 121, 120, 113), (120, 121, 83, 85, 164, 165, 155, 156), (121, 119, 82, 83), (119, 118, 84, 82), (112, 123, 124, 125, 122, 111), (124, 123, 147, 144, 142, 80), (123, 122, 79, 81), (122, 125, 78, 79), (125, 124, 80, 78), (169, 168, 181, 180, 85, 131, 189, 188), (134, 136, 133, 132), (136, 137, 154, 157, 162, 163, 131, 133), (135, 134, 132, 130), (140, 139, 129, 128), (139, 138, 127, 129), (138, 141, 145, 146, 148, 127), (141, 140, 128, 126), (145, 143, 142, 144), (143, 148, 149, 142), (148, 146, 147, 149), (146, 145, 144, 147), (151, 150, 77, 76), (150, 153, 75, 77), (153, 152, 74, 75), (115, 150, 151, 114), (152, 151, 76, 74), (162, 157, 73, 71), (161, 159, 158, 160), (165, 164, 161, 160, 163, 162, 71, 70), (168, 176, 185, 181), (168, 169, 177, 176), (177, 169, 188, 192), (175, 167, 186, 190), (167, 166, 179, 178, 80, 126, 187, 186), (166, 167, 175, 174), (180, 181, 185, 184), (178, 179, 183, 182), (126, 80, 178, 182, 170, 171, 191, 187), (166, 174, 183, 179), (186, 187, 191, 190), (188, 189, 193, 192), (171, 170, 182, 183, 174, 175, 190, 191), (173, 172, 184, 185, 176, 177, 192, 193), (131, 85, 180, 184, 172, 173, 193, 189), (194, 195, 197, 196), (201, 199, 198, 200), (202, 214, 215, 204), (204, 215, 216, 208), (208, 216, 277, 293, 285, 281, 217, 206), (206, 217, 214, 202), (204, 208, 206, 202), (210, 218, 278, 282, 290, 274, 219, 211), (211, 219, 220, 213), (213, 220, 221, 212), (212, 221, 218, 210), (211, 213, 212, 210), (203, 205, 215, 214), (205, 209, 216, 215), (209, 207, 217, 216), (207, 203, 214, 217), (224, 223, 222, 225), (207, 209, 224, 225), (205, 203, 222, 223), (229, 227, 226, 228), (227, 232, 233, 226), (232, 230, 231, 233), (230, 229, 228, 231), (235, 234, 201, 200), (234, 237, 199, 201), (237, 236, 198, 199), (236, 235, 200, 198), (241, 239, 238, 240), (242, 243, 245, 244), (244, 245, 249, 248), (248, 249, 247, 246), (246, 247, 243, 242), (244, 248, 246, 242), (249, 245, 243, 247), (250, 251, 253, 252), (252, 253, 257, 256), (256, 257, 255, 254), (254, 255, 251, 250), (252, 256, 254, 250), (257, 253, 251, 255), (258, 259, 261, 260), (260, 261, 265, 264), (264, 265, 263, 262), (262, 263, 259, 258), (260, 264, 262, 258), (265, 261, 259, 263), (266, 267, 269, 268), (268, 269, 273, 272), (272, 273, 271, 270), (270, 271, 267, 266), (268, 272, 270, 266), (273, 269, 267, 271), (219, 274, 286, 294, 278, 218), (105, 280, 296, 288, 276, 104), (280, 284, 285, 281), (281, 285, 282, 278), (288, 296, 297, 289), (289, 297, 294, 286), (296, 280, 281, 297), (297, 281, 278, 294), (217, 281, 297, 289, 277, 216), (292, 276, 277, 293), (277, 289, 288, 276), (284, 292, 293, 285), (285, 293, 290, 282), (107, 275, 287, 295, 279, 106), (35, 34, 63, 64, 65, 66, 67, 68, 69, 33, 41, 40, 39, 38, 37, 36), (302, 303, 301, 300, 299, 298), (4, 5, 303, 302), (0, 1, 300, 301), (2, 3, 298, 299), (3, 4, 302, 298), (1, 2, 299, 300)])
me_cylinder_001.polygons.foreach_set('use_smooth', [1, 1, 1, 1, 1, 1, 1, 0, 0, 0, 0, 0, 0, 0, 0, 0, 0, 0, 0, 0, 0, 0, 0, 0, 0, 0, 0, 0, 0, 0, 0, 0, 0, 0, 0, 0, 0, 0, 0, 0, 0, 0, 0, 0, 0, 0, 0, 0, 0, 0, 0, 0, 0, 0, 0, 0, 1, 1, 1, 1, 0, 0, 0, 0, 0, 0, 0, 0, 0, 0, 0, 0, 0, 0, 0, 0, 0, 0, 0, 0, 0, 0, 0, 0, 0, 0, 0, 0, 0, 1, 1, 1, 0, 1, 1, 1, 1, 0, 1, 1, 1, 1, 1, 1, 1, 1, 1, 1, 1, 1, 1, 1, 0, 1, 1, 1, 1, 0, 0, 0, 0, 0, 0, 0, 0, 0, 0, 0, 0, 0, 0, 0, 1, 1, 0, 0, 0, 0, 0, 0, 0, 0, 0, 0, 0, 0, 0, 0, 0, 0, 0, 1, 1, 1, 1, 1, 1, 1, 1, 1, 0, 0, 0, 0, 0, 0, 0, 0, 0, 0, 0, 0, 0, 0, 0, 0, 0, 0, 0, 0, 0, 0, 0, 0, 0, 0, 1, 1, 1, 1, 1, 1, 0, 1, 1, 1, 1, 0, 0, 1, 1, 1, 1, 1, 1])
me_cylinder_001.polygons.foreach_set('material_index', [0, 0, 0, 0, 0, 0, 0, 0, 0, 0, 0, 0, 0, 0, 0, 0, 0, 0, 0, 0, 0, 0, 0, 0, 0, 0, 0, 0, 0, 0, 0, 0, 0, 0, 0, 0, 0, 0, 0, 0, 0, 0, 0, 0, 0, 0, 0, 0, 0, 0, 0, 0, 0, 0, 0, 0, 1, 1, 1, 1, 1, 1, 1, 1, 1, 1, 1, 1, 1, 1, 1, 1, 1, 1, 1, 1, 1, 1, 1, 1, 1, 1, 1, 1, 1, 1, 1, 1, 1, 1, 1, 1, 1, 1, 1, 1, 1, 2, 1, 1, 1, 1, 1, 1, 1, 1, 1, 1, 1, 1, 1, 1, 1, 1, 1, 1, 1, 1, 1, 1, 1, 2, 1, 2, 2, 2, 1, 2, 2, 2, 2, 2, 1, 1, 1, 1, 1, 1, 1, 1, 1, 1, 1, 1, 1, 1, 1, 1, 1, 1, 1, 1, 1, 1, 1, 1, 1, 1, 1, 1, 1, 1, 1, 1, 1, 1, 1, 1, 1, 1, 1, 1, 1, 1, 1, 1, 1, 1, 1, 1, 1, 1, 1, 1, 1, 1, 0, 0, 0, 0, 0, 0, 1, 0, 0, 0, 0, 1, 0, 0, 0, 0, 0, 0, 0])
_uv = me_cylinder_001.uv_layers.new(name='UVMap')
_uv.uv.foreach_set('vector', [0.0, 0.0, 0.0, 0.0, 0.0, 0.0, 0.0, 0.0, 0.0, 0.0, 0.0, 0.0, 0.0, 0.0, 0.0, 0.0, 0.0, 0.0, 0.0, 0.0, 0.0, 0.0, 0.0, 0.0, 0.0, 0.0, 0.0, 0.0, 0.0, 0.0, 0.0, 0.0, 0.0, 0.0, 0.0, 0.0, 0.0, 0.0, 0.0, 0.0, 0.0, 0.0, 0.0, 0.0, 0.0, 0.0, 0.0, 0.0, 0.0, 0.0, 0.0, 0.0, 0.0, 0.0, 0.0, 0.0, 0.0, 0.0, 0.0, 0.0, 0.0, 0.0, 0.0, 0.0, 0.0, 0.0, 0.0, 0.0, 0.0, 0.0, 0.0, 0.0, 0.5, 0.5, 0.5, 1.0, 0.4375, 1.0, 0.4375, 0.5, 0.4375, 0.5, 0.4375, 1.0, 0.375, 1.0, 0.375, 0.5, 0.375, 0.5, 0.375, 1.0, 0.3125, 1.0, 0.3125, 0.5, 0.3125, 0.5, 0.3125, 1.0, 0.25, 1.0, 0.25, 0.5, 0.25, 0.5, 0.25, 1.0, 0.1875, 1.0, 0.1875, 0.5, 0.1875, 0.5, 0.1875, 1.0, 0.125, 1.0, 0.125, 0.5, 0.06412, 0.173, 0.1077, 0.1077, 0.1077, 0.1077, 0.06412, 0.173, 0.125, 0.5, 0.125, 1.0, 0.0625, 1.0, 0.0625, 0.5, 0.0625, 0.5, 0.0625, 1.0, 0.0, 1.0, 0.0, 0.5, 0.25, 0.0488, 0.173, 0.06412, 0.1582, 0.02827, 0.25, 0.01, 0.173, 0.06412, 0.1077, 0.1077, 0.08029, 0.08029, 0.1582, 0.02827, 0.1077, 0.1077, 0.06412, 0.173, 0.02827, 0.1582, 0.08029, 0.08029, 0.06412, 0.173, 0.0488, 0.25, 0.01, 0.25, 0.02827, 0.1582, 0.0488, 0.25, 0.06412, 0.327, 0.02827, 0.3418, 0.01, 0.25, 0.06412, 0.327, 0.1077, 0.3923, 0.08029, 0.4197, 0.02827, 0.3418, 0.1077, 0.3923, 0.173, 0.4359, 0.1582, 0.4717, 0.08029, 0.4197, 0.173, 0.4359, 0.25, 0.4512, 0.25, 0.49, 0.1582, 0.4717, 0.4375, 0.5, 0.375, 0.5, 0.3125, 0.5, 0.25, 0.5, 0.1875, 0.5, 0.125, 0.5, 0.0625, 0.5, 0.0, 0.5, 0.0625, 0.5, 0.125, 0.5, 0.1875, 0.5, 0.25, 0.5, 0.3125, 0.5, 0.375, 0.5, 0.4375, 0.5, 0.5, 0.5, 0.0488, 0.25, 0.06412, 0.173, 0.06412, 0.173, 0.0488, 0.25, 0.06412, 0.327, 0.0488, 0.25, 0.0488, 0.25, 0.06412, 0.327, 0.1077, 0.3923, 0.06412, 0.327, 0.06412, 0.327, 0.1077, 0.3923, 0.173, 0.4359, 0.1077, 0.3923, 0.1077, 0.3923, 0.173, 0.4359, 0.25, 0.4512, 0.173, 0.4359, 0.173, 0.4359, 0.25, 0.4512, 0.173, 0.06412, 0.25, 0.0488, 0.25, 0.0488, 0.173, 0.06412, 0.1077, 0.1077, 0.173, 0.06412, 0.173, 0.06412, 0.1077, 0.1077, 0.5, 0.5, 0.4375, 0.5, 0.4375, 1.0, 0.5, 1.0, 0.4375, 0.5, 0.375, 0.5, 0.375, 1.0, 0.4375, 1.0, 0.375, 0.5, 0.3125, 0.5, 0.3125, 1.0, 0.375, 1.0, 0.3125, 0.5, 0.25, 0.5, 0.25, 1.0, 0.3125, 1.0, 0.25, 0.5, 0.1875, 0.5, 0.1875, 1.0, 0.25, 1.0, 0.1875, 0.5, 0.125, 0.5, 0.125, 1.0, 0.1875, 1.0, 0.06412, 0.173, 0.06412, 0.173, 0.1077, 0.1077, 0.1077, 0.1077, 0.125, 0.5, 0.0625, 0.5, 0.0625, 1.0, 0.125, 1.0, 0.0625, 0.5, 0.0, 0.5, 0.0, 1.0, 0.0625, 1.0, 0.25, 0.0488, 0.25, 0.01, 0.1582, 0.02827, 0.173, 0.06412, 0.173, 0.06412, 0.1582, 0.02827, 0.08029, 0.08029, 0.1077, 0.1077, 0.1077, 0.1077, 0.08029, 0.08029, 0.02827, 0.1582, 0.06412, 0.173, 0.06412, 0.173, 0.02827, 0.1582, 0.01, 0.25, 0.0488, 0.25, 0.0488, 0.25, 0.01, 0.25, 0.02827, 0.3418, 0.06412, 0.327, 0.06412, 0.327, 0.02827, 0.3418, 0.08029, 0.4197, 0.1077, 0.3923, 0.1077, 0.3923, 0.08029, 0.4197, 0.1582, 0.4717, 0.173, 0.4359, 0.173, 0.4359, 0.1582, 0.4717, 0.25, 0.49, 0.25, 0.4512, 0.0488, 0.25, 0.0488, 0.25, 0.06412, 0.173, 0.06412, 0.173, 0.06412, 0.327, 0.06412, 0.327, 0.0488, 0.25, 0.0488, 0.25, 0.1077, 0.3923, 0.1077, 0.3923, 0.06412, 0.327, 0.06412, 0.327, 0.173, 0.4359, 0.173, 0.4359, 0.1077, 0.3923, 0.1077, 0.3923, 0.25, 0.4512, 0.25, 0.4512, 0.173, 0.4359, 0.173, 0.4359, 0.173, 0.06412, 0.173, 0.06412, 0.25, 0.0488, 0.25, 0.0488, 0.1077, 0.1077, 0.1077, 0.1077, 0.173, 0.06412, 0.173, 0.06412, 0.0, 0.0, 0.0, 0.0, 0.0, 0.0, 0.0, 0.0, 0.0, 0.0, 0.0, 0.0, 0.0, 0.0, 0.0, 0.0, 0.0, 0.0, 0.0, 0.0, 0.0, 0.0, 0.0, 0.0, 0.0, 0.0, 0.0, 0.0, 0.0, 0.0, 0.0, 0.0, 0.0, 0.0, 0.0, 0.0, 0.0, 0.0, 0.0, 0.0, 0.375, 0.0, 0.625, 0.0, 0.625, 0.25, 0.375, 0.25, 0.375, 0.25, 0.625, 0.25, 0.625, 0.5, 0.375, 0.5, 0.375, 0.5, 0.625, 0.5, 0.5826, 0.58, 0.5775, 0.6025, 0.5775, 0.6475, 0.5826, 0.67, 0.625, 0.75, 0.375, 0.75, 0.375, 0.75, 0.625, 0.75, 0.625, 1.0, 0.375, 1.0, 0.125, 0.5, 0.375, 0.5, 0.375, 0.75, 0.125, 0.75, 0.6683, 0.5433, 0.8317, 0.5433, 0.8317, 0.5433, 0.6683, 0.5433, 0.375, 0.0, 0.625, 0.0, 0.5826, 0.07997, 0.5775, 0.1025, 0.5775, 0.1475, 0.5826, 0.17, 0.625, 0.25, 0.375, 0.25, 0.375, 0.25, 0.625, 0.25, 0.625, 0.5, 0.375, 0.5, 0.375, 0.5, 0.625, 0.5, 0.625, 0.75, 0.375, 0.75, 0.375, 0.75, 0.625, 0.75, 0.625, 1.0, 0.375, 1.0, 0.125, 0.5, 0.375, 0.5, 0.375, 0.75, 0.125, 0.75, 0.8317, 0.7067, 0.6683, 0.7067, 0.6683, 0.7067, 0.8317, 0.7067, 0.8317, 0.7067, 0.8317, 0.5433, 0.875, 0.5, 0.875, 0.75, 0.8317, 0.5433, 0.6683, 0.5433, 0.625, 0.5, 0.875, 0.5, 0.6683, 0.5433, 0.6683, 0.7067, 0.625, 0.75, 0.625, 0.5, 0.6683, 0.7067, 0.8317, 0.7067, 0.875, 0.75, 0.625, 0.75, 0.8317, 0.7067, 0.8317, 0.5433, 0.875, 0.5, 0.875, 0.75, 0.8317, 0.5433, 0.6683, 0.5433, 0.625, 0.5, 0.875, 0.5, 0.6683, 0.5433, 0.6683, 0.7067, 0.625, 0.75, 0.625, 0.5, 0.6683, 0.7067, 0.8317, 0.7067, 0.875, 0.75, 0.625, 0.75, 0.6683, 0.5433, 0.8317, 0.5433, 0.8317, 0.7067, 0.6683, 0.7067, 0.6683, 0.5433, 0.8317, 0.5433, 0.8317, 0.7067, 0.6683, 0.7067, 0.8317, 0.7067, 0.6683, 0.7067, 0.6683, 0.7067, 0.675, 0.7067, 0.675, 0.7067, 0.825, 0.7067, 0.8317, 0.7067, 0.6683, 0.5433, 0.8317, 0.5433, 0.8317, 0.5433, 0.825, 0.5433, 0.675, 0.5433, 0.6683, 0.5433, 0.6683, 0.7067, 0.6683, 0.5433, 0.6683, 0.5433, 0.6683, 0.7067, 0.8317, 0.5433, 0.8317, 0.7067, 0.8317, 0.7067, 0.8317, 0.67, 0.8317, 0.67, 0.8317, 0.58, 0.8317, 0.58, 0.8317, 0.5433, 0.6683, 0.7067, 0.6683, 0.5433, 0.6683, 0.5433, 0.6683, 0.7067, 0.8317, 0.5433, 0.8317, 0.7067, 0.8317, 0.7067, 0.8317, 0.5433, 0.8317, 0.7067, 0.825, 0.7067, 0.825, 0.7067, 0.675, 0.7067, 0.6683, 0.7067, 0.0, 0.0, 0.0, 0.0, 0.0, 0.0, 0.0, 0.0, 0.0, 0.0, 0.0, 0.0, 0.0, 0.0, 0.0, 0.0, 0.0, 0.0, 0.0, 0.0, 0.0, 0.0, 0.0, 0.0, 0.0, 0.0, 0.0, 0.0, 0.0, 0.0, 0.0, 0.0, 0.6683, 0.5433, 0.675, 0.5433, 0.675, 0.5433, 0.825, 0.5433, 0.825, 0.5433, 0.8317, 0.5433, 0.0, 0.0, 0.0, 0.0, 0.0, 0.0, 0.0, 0.0, 0.0, 0.0, 0.0, 0.0, 0.0, 0.0, 0.0, 0.0, 0.0, 0.0, 0.0, 0.0, 0.0, 0.0, 0.0, 0.0, 0.0, 0.0, 0.0, 0.0, 0.0, 0.0, 0.0, 0.0, 0.0, 0.0, 0.0, 0.0, 0.0, 0.0, 0.0, 0.0, 0.0, 0.0, 0.0, 0.0, 0.0, 0.0, 0.0, 0.0, 0.0, 0.0, 0.0, 0.0, 0.0, 0.0, 0.0, 0.0, 0.0, 0.0, 0.0, 0.0, 0.0, 0.0, 0.0, 0.0, 0.0, 0.0, 0.0, 0.0, 0.0, 0.0, 0.0, 0.0, 0.0, 0.0, 0.0, 0.0, 0.0, 0.0, 0.0, 0.0, 0.0, 0.0, 0.0, 0.0, 0.0, 0.0, 0.0, 0.0, 0.0, 0.0, 0.0, 0.0, 0.0, 0.0, 0.0, 0.0, 0.0, 0.0, 0.0, 0.0, 0.0, 0.0, 0.0, 0.0, 0.0, 0.0, 0.0, 0.0, 0.0, 0.0, 0.0, 0.0, 0.0, 0.0, 0.0, 0.0, 0.0, 0.0, 0.0, 0.0, 0.0, 0.0, 0.0, 0.0, 0.0, 0.0, 0.0, 0.0, 0.0, 0.0, 0.0, 0.0, 0.0, 0.0, 0.0, 0.0, 0.0, 0.0, 0.0, 0.0, 0.0, 0.0, 0.0, 0.0, 0.0, 0.0, 0.0, 0.0, 0.0, 0.0, 0.0, 0.0, 0.0, 0.0, 0.0, 0.0, 0.0, 0.0, 0.0, 0.0, 0.0, 0.0, 0.0, 0.0, 0.0, 0.0, 0.0, 0.0, 0.0, 0.0, 0.0, 0.0, 0.0, 0.0, 0.0, 0.0, 0.8317, 0.5433, 0.8317, 0.58, 0.8317, 0.67, 0.8317, 0.7067, 0.0, 0.0, 0.0, 0.0, 0.0, 0.0, 0.0, 0.0, 0.0, 0.0, 0.0, 0.0, 0.0, 0.0, 0.0, 0.0, 0.0, 0.0, 0.0, 0.0, 0.0, 0.0, 0.0, 0.0, 0.0, 0.0, 0.0, 0.0, 0.0, 0.0, 0.0, 0.0, 0.0, 0.0, 0.0, 0.0, 0.0, 0.0, 0.0, 0.0, 0.0, 0.0, 0.0, 0.0, 0.0, 0.0, 0.0, 0.0, 0.0, 0.0, 0.0, 0.0, 0.0, 0.0, 0.0, 0.0, 0.0, 0.0, 0.0, 0.0, 0.0, 0.0, 0.0, 0.0, 0.0, 0.0, 0.0, 0.0, 0.0, 0.0, 0.0, 0.0, 0.0, 0.0, 0.0, 0.0, 0.0, 0.0, 0.0, 0.0, 0.0, 0.0, 0.0, 0.0, 0.0, 0.0, 0.0, 0.0, 0.0, 0.0, 0.0, 0.0, 0.0, 0.0, 0.0, 0.0, 0.0, 0.0, 0.0, 0.0, 0.0, 0.0, 0.0, 0.0, 0.0, 0.0, 0.0, 0.0, 0.0, 0.0, 0.0, 0.0, 0.0, 0.0, 0.0, 0.0, 0.0, 0.0, 0.0, 0.0, 0.0, 0.0, 0.0, 0.0, 0.0, 0.0, 0.0, 0.0, 0.0, 0.0, 0.0, 0.0, 0.0, 0.0, 0.0, 0.0, 0.0, 0.0, 0.0, 0.0, 0.0, 0.0, 0.0, 0.0, 0.0, 0.0, 0.0, 0.0, 0.0, 0.0, 0.0, 0.0, 0.0, 0.0, 0.0, 0.0, 0.0, 0.0, 0.0, 0.0, 0.0, 0.0, 0.0, 0.0, 0.0, 0.0, 0.0, 0.0, 0.0, 0.0, 0.0, 0.0, 0.0, 0.0, 0.0, 0.0, 0.0, 0.0, 0.0, 0.0, 0.0, 0.0, 0.0, 0.0, 0.0, 0.0, 0.0, 0.0, 0.0, 0.0, 0.0, 0.0, 0.0, 0.0, 0.0, 0.0, 0.0, 0.0, 0.0, 0.0, 0.0, 0.0, 0.0, 0.0, 0.0, 0.0, 0.0, 0.0, 0.0, 0.0, 0.0, 0.0, 0.0, 0.0, 0.0, 0.0, 0.375, 0.0, 0.625, 0.0, 0.625, 0.25, 0.375, 0.25, 0.375, 0.25, 0.625, 0.25, 0.625, 0.5, 0.375, 0.5, 0.375, 0.5, 0.625, 0.5, 0.5826, 0.58, 0.5775, 0.6025, 0.5775, 0.6475, 0.5826, 0.67, 0.625, 0.75, 0.375, 0.75, 0.375, 0.75, 0.625, 0.75, 0.625, 1.0, 0.375, 1.0, 0.125, 0.5, 0.375, 0.5, 0.375, 0.75, 0.125, 0.75, 0.375, 0.0, 0.625, 0.0, 0.5826, 0.07997, 0.5775, 0.1025, 0.5775, 0.1475, 0.5826, 0.17, 0.625, 0.25, 0.375, 0.25, 0.375, 0.25, 0.625, 0.25, 0.625, 0.5, 0.375, 0.5, 0.375, 0.5, 0.625, 0.5, 0.625, 0.75, 0.375, 0.75, 0.375, 0.75, 0.625, 0.75, 0.625, 1.0, 0.375, 1.0, 0.125, 0.5, 0.375, 0.5, 0.375, 0.75, 0.125, 0.75, 0.8317, 0.7067, 0.8317, 0.5433, 0.875, 0.5, 0.875, 0.75, 0.8317, 0.5433, 0.6683, 0.5433, 0.625, 0.5, 0.875, 0.5, 0.6683, 0.5433, 0.6683, 0.7067, 0.625, 0.75, 0.625, 0.5, 0.6683, 0.7067, 0.8317, 0.7067, 0.875, 0.75, 0.625, 0.75, 0.6683, 0.5433, 0.8317, 0.5433, 0.8317, 0.7067, 0.6683, 0.7067, 0.6683, 0.7067, 0.6683, 0.5433, 0.6683, 0.5433, 0.6683, 0.7067, 0.8317, 0.5433, 0.8317, 0.7067, 0.8317, 0.7067, 0.8317, 0.5433, 0.0, 0.0, 0.0, 0.0, 0.0, 0.0, 0.0, 0.0, 0.0, 0.0, 0.0, 0.0, 0.0, 0.0, 0.0, 0.0, 0.0, 0.0, 0.0, 0.0, 0.0, 0.0, 0.0, 0.0, 0.0, 0.0, 0.0, 0.0, 0.0, 0.0, 0.0, 0.0, 0.0, 0.0, 0.0, 0.0, 0.0, 0.0, 0.0, 0.0, 0.0, 0.0, 0.0, 0.0, 0.0, 0.0, 0.0, 0.0, 0.0, 0.0, 0.0, 0.0, 0.0, 0.0, 0.0, 0.0, 0.0, 0.0, 0.0, 0.0, 0.0, 0.0, 0.0, 0.0, 0.0, 0.0, 0.0, 0.0, 0.0, 0.0, 0.0, 0.0, 0.375, 0.0, 0.625, 0.0, 0.625, 0.25, 0.375, 0.25, 0.375, 0.25, 0.625, 0.25, 0.625, 0.5, 0.375, 0.5, 0.375, 0.5, 0.625, 0.5, 0.625, 0.75, 0.375, 0.75, 0.375, 0.75, 0.625, 0.75, 0.625, 1.0, 0.375, 1.0, 0.125, 0.5, 0.375, 0.5, 0.375, 0.75, 0.125, 0.75, 0.625, 0.5, 0.875, 0.5, 0.875, 0.75, 0.625, 0.75, 0.375, 0.0, 0.625, 0.0, 0.625, 0.25, 0.375, 0.25, 0.375, 0.25, 0.625, 0.25, 0.625, 0.5, 0.375, 0.5, 0.375, 0.5, 0.625, 0.5, 0.625, 0.75, 0.375, 0.75, 0.375, 0.75, 0.625, 0.75, 0.625, 1.0, 0.375, 1.0, 0.125, 0.5, 0.375, 0.5, 0.375, 0.75, 0.125, 0.75, 0.625, 0.5, 0.875, 0.5, 0.875, 0.75, 0.625, 0.75, 0.375, 0.0, 0.625, 0.0, 0.625, 0.25, 0.375, 0.25, 0.375, 0.25, 0.625, 0.25, 0.625, 0.5, 0.375, 0.5, 0.375, 0.5, 0.625, 0.5, 0.625, 0.75, 0.375, 0.75, 0.375, 0.75, 0.625, 0.75, 0.625, 1.0, 0.375, 1.0, 0.125, 0.5, 0.375, 0.5, 0.375, 0.75, 0.125, 0.75, 0.625, 0.5, 0.875, 0.5, 0.875, 0.75, 0.625, 0.75, 0.375, 0.0, 0.625, 0.0, 0.625, 0.25, 0.375, 0.25, 0.375, 0.25, 0.625, 0.25, 0.625, 0.5, 0.375, 0.5, 0.375, 0.5, 0.625, 0.5, 0.625, 0.75, 0.375, 0.75, 0.375, 0.75, 0.625, 0.75, 0.625, 1.0, 0.375, 1.0, 0.125, 0.5, 0.375, 0.5, 0.375, 0.75, 0.125, 0.75, 0.625, 0.5, 0.875, 0.5, 0.875, 0.75, 0.625, 0.75, 0.625, 0.25, 0.5826, 0.17, 0.5877, 0.1475, 0.5877, 0.1025, 0.5826, 0.07997, 0.625, 0.0, 0.625, 0.75, 0.5826, 0.67, 0.5877, 0.6475, 0.5877, 0.6025, 0.5826, 0.58, 0.625, 0.5, 0.0, 0.0, 0.0, 0.0, 0.0, 0.0, 0.0, 0.0, 0.0, 0.0, 0.0, 0.0, 0.0, 0.0, 0.0, 0.0, 0.0, 0.0, 0.0, 0.0, 0.0, 0.0, 0.0, 0.0, 0.0, 0.0, 0.0, 0.0, 0.0, 0.0, 0.0, 0.0, 0.0, 0.0, 0.0, 0.0, 0.0, 0.0, 0.0, 0.0, 0.0, 0.0, 0.0, 0.0, 0.0, 0.0, 0.0, 0.0, 0.625, 0.75, 0.5826, 0.67, 0.5877, 0.6475, 0.5877, 0.6025, 0.5826, 0.58, 0.625, 0.5, 0.0, 0.0, 0.0, 0.0, 0.0, 0.0, 0.0, 0.0, 0.0, 0.0, 0.0, 0.0, 0.0, 0.0, 0.0, 0.0, 0.0, 0.0, 0.0, 0.0, 0.0, 0.0, 0.0, 0.0, 0.0, 0.0, 0.0, 0.0, 0.0, 0.0, 0.0, 0.0, 0.625, 0.25, 0.5826, 0.17, 0.5877, 0.1475, 0.5877, 0.1025, 0.5826, 0.07997, 0.625, 0.0, 0.173, 0.06412, 0.25, 0.0488, 0.173, 0.06412, 0.1077, 0.1077, 0.06412, 0.173, 0.0488, 0.25, 0.06412, 0.327, 0.1077, 0.3923, 0.173, 0.4359, 0.25, 0.4512, 0.173, 0.4359, 0.1077, 0.3923, 0.06412, 0.327, 0.0488, 0.25, 0.06412, 0.173, 0.1077, 0.1077, 0.0, 0.0, 0.0, 0.0, 0.0, 0.0, 0.0, 0.0, 0.0, 0.0, 0.0, 0.0, 0.0, 0.0, 0.0, 0.0, 0.0, 0.0, 0.0, 0.0, 0.0, 0.0, 0.0, 0.0, 0.0, 0.0, 0.0, 0.0, 0.0, 0.0, 0.0, 0.0, 0.0, 0.0, 0.0, 0.0, 0.0, 0.0, 0.0, 0.0, 0.0, 0.0, 0.0, 0.0, 0.0, 0.0, 0.0, 0.0, 0.0, 0.0, 0.0, 0.0])
me_cylinder_001.materials.append(mat_main)
me_cylinder_001.materials.append(mat_wood2)
me_cylinder_001.materials.append(mat_roof)
me_cylinder_001.update()

# ---- objects
ob_cylinder_001 = bpy.data.objects.new('Cylinder.001', me_cylinder)
ob_cylinder_002 = bpy.data.objects.new('Cylinder.002', me_cylinder_002)
ob_bucket = bpy.data.objects.new('bucket', me_cylinder_004)
ob_cylinder = bpy.data.objects.new('Cylinder', me_cylinder_001)

# ---- transforms, parenting, visibility, modifiers, constraints
ob_cylinder_001.location = (0.0, 0.0, 0.0)
ob_cylinder_002.location = (0.0, 0.0, 0.0)
ob_bucket.location = (0.3084, -0.9317, 1.438)
ob_bucket.rotation_euler = (0.0, -0.0, 0.6109)
ob_cylinder.location = (0.0, 0.0, 0.0)
_m = ob_cylinder.modifiers.new('Auto Smooth', 'NODES')
_m.node_group = ng_auto_smooth
_gi = [s.identifier for s in ng_auto_smooth.interface.items_tree if s.item_type == 'SOCKET' and s.in_out == 'INPUT']
_m[_gi[1]] = 0.5236  # Angle

# ---- collection membership
scene.collection.objects.link(ob_cylinder_001)
scene.collection.objects.link(ob_cylinder_002)
scene.collection.objects.link(ob_bucket)
col_collection.objects.link(ob_cylinder)

# ---- scene / render settings (as saved in the file)
scene.frame_start = 1; scene.frame_end = 250; scene.frame_set(1)
scene.render.engine = 'BLENDER_EEVEE_NEXT'
scene.cycles.sampling_pattern = 'TABULATED_SOBOL'
scene.view_settings.view_transform = 'Filmic'
bpy.context.view_layer.update()

# ---- added for rendering (the .blend has no active camera and no usable light): camera, sun
cam_auto = bpy.data.cameras.new('AutoCamera')
cam_auto.lens = 50.0
cam_auto.sensor_width = 36.0
cam_auto.clip_end = 1000.0
ob_auto_camera = bpy.data.objects.new('AutoCamera', cam_auto)
scene.collection.objects.link(ob_auto_camera)
ob_auto_camera.location = (4.71046, -5.74043, 5.57696)
ob_auto_camera.rotation_euler = (1.09748, -7.21219e-08, 0.694738)
scene.camera = ob_auto_camera
light_auto_sun = bpy.data.lights.new('AutoSun', 'SUN')
light_auto_sun.energy = 3.0
light_auto_sun.angle = 0.0523599
ob_auto_sun = bpy.data.objects.new('AutoSun', light_auto_sun)
scene.collection.objects.link(ob_auto_sun)
ob_auto_sun.rotation_euler = (0.872665, 0.174533, 0.523599)
bpy.context.view_layer.update()
